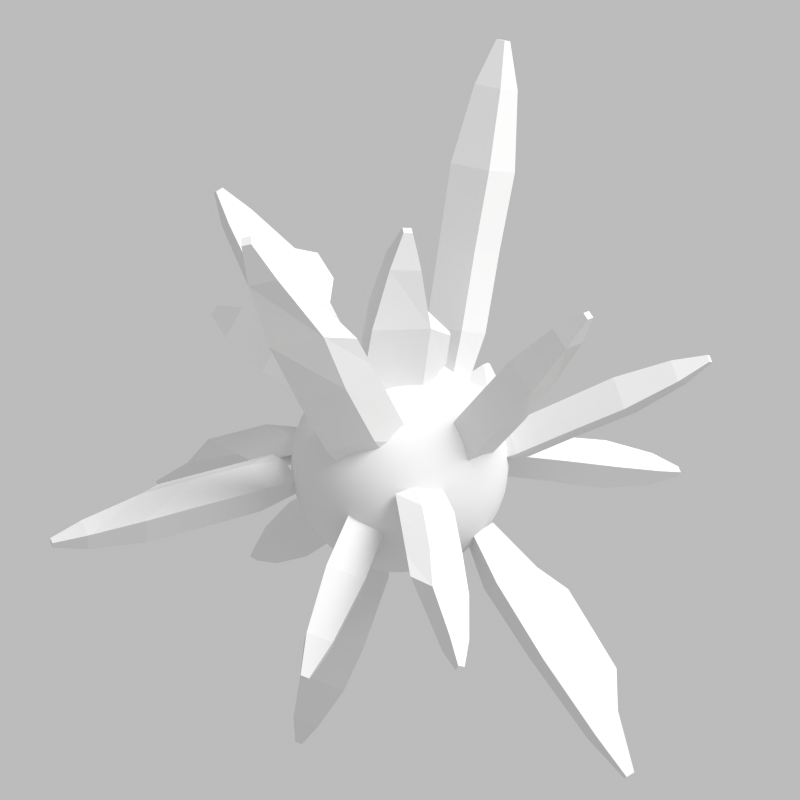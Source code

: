 # Source: iso_bonus.blend  (saved by Blender 2.72.0; exported with 4.5.12 LTS)
import bpy
from mathutils import Matrix  # noqa: F401  (used for matrix-valued properties, if any)

bpy.ops.wm.read_factory_settings(use_empty=True)
scene = bpy.context.scene
scene.name = 'Scene'

# ---- collections
col_collection_1 = bpy.data.collections.new('Collection 1'); scene.collection.children.link(col_collection_1)

# ---- materials (node trees are filled in below, after node groups)
mat_build_material = bpy.data.materials.new('Build_material')
mat_pamp_seed = bpy.data.materials.new('pamp_seed')
mat_material_ground = bpy.data.materials.new('Material_ground')
mat_material_ground.alpha_threshold = 0.0
mat_material_ground.diffuse_color = (0.5277, 0.365, 0.1598, 1.0)
mat_material_ground.roughness = 0.5
mat_material_ground.line_color = (0.0, 0.0, 0.0, 1.0)

# ---- material node trees

# ---- world
world_world = bpy.data.worlds.new('World'); scene.world = world_world
world_world.use_nodes = True; world_world.node_tree.nodes.clear()
_N = world_world.node_tree.nodes; _L = world_world.node_tree.links
n0 = _N.new('ShaderNodeOutputWorld'); n0.name = 'World Output'; n0.location = (300, 300)
n1 = _N.new('ShaderNodeBackground'); n1.name = 'Background'; n1.location = (10, 300)
n1.inputs[0].default_value = (1.0, 1.0, 1.0, 1.0)
n1.inputs[1].default_value = 0.5
_L.new(n1.outputs[0], n0.inputs[0])
n0.is_active_output = True
world_world.color = (0.05088, 0.05088, 0.05088)
world_world.use_sun_shadow = False
world_world.sun_shadow_jitter_overblur = 0.0
world_world.cycles.sampling_method = 'MANUAL'
world_world.cycles.sample_map_resolution = 256

# ---- cameras
cam_camera_013 = bpy.data.cameras.new('Camera.013')
cam_camera_013.type = 'ORTHO'
cam_camera_013.clip_end = 100.0
cam_camera_013.lens = 35.0
cam_camera_013.sensor_width = 32.0
cam_camera_013.sensor_height = 18.0
cam_camera_013.ortho_scale = 1.41
cam_camera_013.dof.focus_distance = 0.0
cam_camera_012 = bpy.data.cameras.new('Camera.012')
cam_camera_012.type = 'ORTHO'
cam_camera_012.clip_end = 100.0
cam_camera_012.lens = 35.0
cam_camera_012.sensor_width = 32.0
cam_camera_012.sensor_height = 18.0
cam_camera_012.ortho_scale = 1.41
cam_camera_012.dof.focus_distance = 0.0
cam_camera_011 = bpy.data.cameras.new('Camera.011')
cam_camera_011.type = 'ORTHO'
cam_camera_011.clip_end = 100.0
cam_camera_011.lens = 35.0
cam_camera_011.sensor_width = 32.0
cam_camera_011.sensor_height = 18.0
cam_camera_011.ortho_scale = 1.41
cam_camera_011.dof.focus_distance = 0.0
cam_camera_010 = bpy.data.cameras.new('Camera.010')
cam_camera_010.type = 'ORTHO'
cam_camera_010.clip_end = 100.0
cam_camera_010.lens = 35.0
cam_camera_010.sensor_width = 32.0
cam_camera_010.sensor_height = 18.0
cam_camera_010.ortho_scale = 1.41
cam_camera_010.dof.focus_distance = 0.0
cam_camera_009 = bpy.data.cameras.new('Camera.009')
cam_camera_009.type = 'ORTHO'
cam_camera_009.clip_end = 100.0
cam_camera_009.lens = 35.0
cam_camera_009.sensor_width = 32.0
cam_camera_009.sensor_height = 18.0
cam_camera_009.ortho_scale = 1.41
cam_camera_009.dof.focus_distance = 0.0
cam_camera_008 = bpy.data.cameras.new('Camera.008')
cam_camera_008.type = 'ORTHO'
cam_camera_008.clip_end = 100.0
cam_camera_008.lens = 35.0
cam_camera_008.sensor_width = 32.0
cam_camera_008.sensor_height = 18.0
cam_camera_008.ortho_scale = 1.41
cam_camera_008.dof.focus_distance = 0.0
cam_camera_007 = bpy.data.cameras.new('Camera.007')
cam_camera_007.type = 'ORTHO'
cam_camera_007.clip_end = 100.0
cam_camera_007.lens = 35.0
cam_camera_007.sensor_width = 32.0
cam_camera_007.sensor_height = 18.0
cam_camera_007.ortho_scale = 1.41
cam_camera_007.dof.focus_distance = 0.0
cam_camera_006 = bpy.data.cameras.new('Camera.006')
cam_camera_006.type = 'ORTHO'
cam_camera_006.clip_end = 100.0
cam_camera_006.lens = 35.0
cam_camera_006.sensor_width = 32.0
cam_camera_006.sensor_height = 18.0
cam_camera_006.ortho_scale = 1.41
cam_camera_006.dof.focus_distance = 0.0
cam_camera_005 = bpy.data.cameras.new('Camera.005')
cam_camera_005.type = 'ORTHO'
cam_camera_005.clip_end = 100.0
cam_camera_005.lens = 35.0
cam_camera_005.sensor_width = 32.0
cam_camera_005.sensor_height = 18.0
cam_camera_005.ortho_scale = 1.41
cam_camera_005.dof.focus_distance = 0.0
cam_camera_004 = bpy.data.cameras.new('Camera.004')
cam_camera_004.type = 'ORTHO'
cam_camera_004.clip_end = 100.0
cam_camera_004.lens = 35.0
cam_camera_004.sensor_width = 32.0
cam_camera_004.sensor_height = 18.0
cam_camera_004.ortho_scale = 1.41
cam_camera_004.dof.focus_distance = 0.0
cam_camera_003 = bpy.data.cameras.new('Camera.003')
cam_camera_003.type = 'ORTHO'
cam_camera_003.clip_end = 100.0
cam_camera_003.lens = 35.0
cam_camera_003.sensor_width = 32.0
cam_camera_003.sensor_height = 18.0
cam_camera_003.ortho_scale = 1.41
cam_camera_003.dof.focus_distance = 0.0
cam_camera = bpy.data.cameras.new('Camera')
cam_camera.type = 'ORTHO'
cam_camera.clip_end = 100.0
cam_camera.lens = 35.0
cam_camera.sensor_width = 32.0
cam_camera.sensor_height = 18.0
cam_camera.ortho_scale = 1.41
cam_camera.dof.focus_distance = 0.0

# ---- lights
light_lamp = bpy.data.lights.new('Lamp', 'SUN')
light_lamp.transmission_factor = 0.0
light_lamp.cutoff_distance = 30.0
light_lamp.angle = 0.49
light_lamp.energy = 3.0
light_lamp.shadow_buffer_clip_start = 1.001
light_lamp.shadow_soft_size = 0.25
light_lamp.shadow_cascade_max_distance = 1000.0
light_lamp.cycles.use_multiple_importance_sampling = False

# ---- meshes
me_cylinder_005 = bpy.data.meshes.new('Cylinder.005')
me_cylinder_005.from_pydata([(0.002407, 0.001666, -0.2449), (0.001071, 0.09151, -0.2462), (0.003087, 0.09239, 0.06819), (0.07824, 0.06993, -0.2543), (0.07063, 0.06212, 0.09651), (0.09102, -0.02298, -0.244), (0.09054, -0.02053, 0.06109), (0.04011, -0.08614, -0.2479), (0.04665, -0.09499, 0.1059), (-0.04243, -0.08439, -0.2494), (-0.04412, -0.09962, 0.1244), (-0.09839, -0.0236, -0.2554), (-0.1117, -0.01906, 0.09932), (-0.07421, 0.0587, -0.2479), (-0.08228, 0.06817, 0.1), (0.0003623, 0.0112, 0.2127), (0.01296, 0.006168, 0.2154), (0.01747, -0.004125, 0.2315), (-0.0005898, -0.008255, 0.2281), (-0.01028, -0.01813, 0.2364), (-0.01319, 7.261e-05, 0.2248), (-0.0168, 0.0099, 0.2119)], [], [(0, 1, 3), (16, 4, 2, 15), (1, 2, 4, 3), (0, 3, 5), (17, 6, 4, 16), (3, 4, 6, 5), (0, 5, 7), (18, 8, 6, 17), (5, 6, 8, 7), (0, 7, 9), (19, 10, 8, 18), (7, 8, 10, 9), (0, 9, 11), (20, 12, 10, 19), (9, 10, 12, 11), (0, 11, 13), (21, 14, 12, 20), (11, 12, 14, 13), (0, 13, 1), (15, 2, 14, 21), (13, 14, 2, 1), (20, 19, 18, 17, 16, 15, 21)])
me_cylinder_005.polygons.foreach_set('use_smooth', [True] * 22)
me_cylinder_005.materials.append(mat_build_material)
me_cylinder_005.use_remesh_preserve_volume = False
me_cylinder_005.use_remesh_preserve_attributes = False
me_cylinder_005.use_mirror_vertex_groups = False
me_cylinder_005.update()
me_cylinder_004 = bpy.data.meshes.new('Cylinder.004')
me_cylinder_004.from_pydata([(0.0, 0.0, -0.1256), (0.0, 0.1, -0.1256), (0.0, 0.1, 0.07024), (0.07818, 0.06235, -0.1256), (0.07818, 0.06235, 0.1007), (0.09749, -0.02225, -0.1256), (0.09749, -0.02225, 0.06581), (0.04339, -0.0901, -0.1256), (0.04339, -0.0901, 0.1007), (-0.04339, -0.0901, -0.1256), (-0.04339, -0.0901, 0.1233), (-0.09749, -0.02225, -0.1256), (-0.1263, -0.02225, 0.1007), (-0.07818, 0.06235, -0.1256), (-0.07818, 0.06235, 0.1007), (0.0, 0.01707, 0.2193), (0.01501, 0.01197, 0.2214), (0.01205, -0.002749, 0.2272), (0.005586, -0.0116, 0.2308), (-0.006361, -0.01321, 0.2314), (-0.01905, -0.003357, 0.2275), (-0.01501, 0.01197, 0.2214)], [], [(0, 1, 3), (16, 4, 2, 15), (1, 2, 4, 3), (0, 3, 5), (17, 6, 4, 16), (3, 4, 6, 5), (0, 5, 7), (18, 8, 6, 17), (5, 6, 8, 7), (0, 7, 9), (19, 10, 8, 18), (7, 8, 10, 9), (0, 9, 11), (20, 12, 10, 19), (9, 10, 12, 11), (0, 11, 13), (21, 14, 12, 20), (11, 12, 14, 13), (0, 13, 1), (15, 2, 14, 21), (13, 14, 2, 1), (20, 19, 18, 17, 16, 15, 21)])
me_cylinder_004.polygons.foreach_set('use_smooth', [True] * 22)
me_cylinder_004.materials.append(mat_build_material)
me_cylinder_004.use_remesh_preserve_volume = False
me_cylinder_004.use_remesh_preserve_attributes = False
me_cylinder_004.use_mirror_vertex_groups = False
me_cylinder_004.update()
me_cylinder_003 = bpy.data.meshes.new('Cylinder.003')
me_cylinder_003.from_pydata([(0.0, 0.001567, -0.25), (0.0, 0.001567, 0.25), (0.0, 0.06075, -0.25), (0.0, 0.06991, 0.1004), (0.0459, 0.03865, -0.25), (0.05343, 0.04418, 0.1342), (0.05724, -0.01102, -0.25), (0.06663, -0.01364, 0.07105), (0.02547, -0.05085, -0.25), (0.02965, -0.06001, 0.1061), (-0.02547, -0.05085, -0.25), (-0.02965, -0.06001, 0.09247), (-0.05724, -0.01102, -0.25), (-0.06663, -0.01364, 0.07271), (-0.0459, 0.03865, -0.25), (-0.05343, 0.04418, 0.1342), (-0.002631, 0.05235, -0.06632), (0.04327, 0.03024, -0.04884), (0.05461, -0.01942, -0.08145), (0.02284, -0.05926, -0.06334), (-0.0281, -0.05926, -0.07039), (-0.05987, -0.01942, -0.08059), (-0.04853, 0.03024, -0.04884)], [], [(0, 2, 4), (1, 5, 3), (16, 3, 5, 17), (0, 4, 6), (1, 7, 5), (17, 5, 7, 18), (0, 6, 8), (1, 9, 7), (18, 7, 9, 19), (0, 8, 10), (1, 11, 9), (19, 9, 11, 20), (0, 10, 12), (1, 13, 11), (20, 11, 13, 21), (0, 12, 14), (1, 15, 13), (21, 13, 15, 22), (0, 14, 2), (1, 3, 15), (22, 15, 3, 16), (2, 16, 17, 4), (4, 17, 18, 6), (6, 18, 19, 8), (8, 19, 20, 10), (10, 20, 21, 12), (12, 21, 22, 14), (14, 22, 16, 2)])
me_cylinder_003.polygons.foreach_set('use_smooth', [True] * 28)
me_cylinder_003.materials.append(mat_build_material)
me_cylinder_003.use_remesh_preserve_volume = False
me_cylinder_003.use_remesh_preserve_attributes = False
me_cylinder_003.use_mirror_vertex_groups = False
me_cylinder_003.update()
me_cylinder_002 = bpy.data.meshes.new('Cylinder.002')
me_cylinder_002.from_pydata([(0.0, 0.0, -0.25), (0.0, 0.1, -0.25), (0.0, 0.1, 0.07024), (0.07818, 0.06235, -0.25), (0.07818, 0.06235, 0.1007), (0.09749, -0.02225, -0.25), (0.09749, -0.02225, 0.06581), (0.04339, -0.0901, -0.25), (0.04339, -0.0901, 0.1007), (-0.04339, -0.0901, -0.25), (-0.04339, -0.0901, 0.1233), (-0.09749, -0.02225, -0.25), (-0.1069, -0.02007, 0.1007), (-0.07818, 0.06235, -0.25), (-0.07818, 0.06235, 0.1007), (0.0, 0.01707, 0.2193), (0.01501, 0.01197, 0.2214), (0.01205, -0.002749, 0.2272), (0.005586, -0.0116, 0.2308), (-0.006361, -0.01321, 0.2314), (-0.01905, -0.003357, 0.2275), (-0.01501, 0.01197, 0.2214)], [], [(0, 1, 3), (16, 4, 2, 15), (1, 2, 4, 3), (0, 3, 5), (17, 6, 4, 16), (3, 4, 6, 5), (0, 5, 7), (18, 8, 6, 17), (5, 6, 8, 7), (0, 7, 9), (19, 10, 8, 18), (7, 8, 10, 9), (0, 9, 11), (20, 12, 10, 19), (9, 10, 12, 11), (0, 11, 13), (21, 14, 12, 20), (11, 12, 14, 13), (0, 13, 1), (15, 2, 14, 21), (13, 14, 2, 1), (20, 19, 18, 17, 16, 15, 21)])
me_cylinder_002.polygons.foreach_set('use_smooth', [True] * 22)
me_cylinder_002.materials.append(mat_build_material)
me_cylinder_002.use_remesh_preserve_volume = False
me_cylinder_002.use_remesh_preserve_attributes = False
me_cylinder_002.use_mirror_vertex_groups = False
me_cylinder_002.update()
me_cylinder_001 = bpy.data.meshes.new('Cylinder.001')
me_cylinder_001.from_pydata([(0.002407, 0.001666, -0.2449), (0.0004623, -0.005945, 0.2425), (0.003453, 0.09249, -0.2482), (-0.003085, 0.1081, 0.09499), (0.07775, 0.06827, -0.2563), (0.07083, 0.05768, 0.1093), (0.09887, -0.02239, -0.2585), (0.09254, -0.01978, 0.06235), (0.04302, -0.08805, -0.2424), (0.04203, -0.08496, 0.09163), (-0.0439, -0.09887, -0.2539), (-0.04007, -0.08771, 0.06255), (-0.1011, -0.0214, -0.2536), (-0.09205, -0.02389, 0.09297), (-0.0817, 0.06713, -0.254), (-0.07412, 0.05638, 0.05767), (0.0003036, 0.1029, -0.03997), (0.09423, 0.06996, -0.01001), (0.1019, -0.02319, -0.04088), (0.04735, -0.1092, -0.01047), (-0.04455, -0.09516, -0.03922), (-0.1179, -0.0254, -0.01515), (-0.09141, 0.07278, 0.02144), (0.08285, 0.06351, -0.1195), (0.1048, -0.02693, -0.1154), (0.04319, -0.09391, -0.1131), (-0.0399, -0.08604, -0.1124), (-0.1043, -0.02456, -0.1132), (-0.082, 0.0635, -0.1121), (0.003656, 0.09264, -0.1167), (0.008278, -0.02066, 0.2244), (0.01489, -0.007633, 0.2157), (-0.004989, -0.01478, 0.205), (0.0237, 0.01928, 0.2219), (-0.0329, 0.02385, 0.1619), (-0.02867, -0.003206, 0.1954), (0.001665, 0.01766, 0.2124)], [], [(0, 2, 4), (1, 33, 36), (16, 3, 5, 17), (0, 4, 6), (1, 31, 33), (17, 5, 7, 18), (0, 6, 8), (1, 30, 31), (18, 7, 9, 19), (0, 8, 10), (1, 32, 30), (19, 9, 11, 20), (0, 10, 12), (35, 13, 11, 32), (20, 11, 13, 21), (0, 12, 14), (1, 34, 35), (21, 13, 15, 22), (0, 14, 2), (1, 36, 34), (22, 15, 3, 16), (29, 16, 17, 23), (23, 17, 18, 24), (24, 18, 19, 25), (25, 19, 20, 26), (26, 20, 21, 27), (27, 21, 22, 28), (28, 22, 16, 29), (2, 29, 23, 4), (4, 23, 24, 6), (6, 24, 25, 8), (8, 25, 26, 10), (10, 26, 27, 12), (12, 27, 28, 14), (14, 28, 29, 2), (34, 15, 13, 35), (36, 3, 15, 34), (33, 5, 3, 36), (31, 7, 5, 33), (30, 9, 7, 31), (32, 11, 9, 30), (1, 35, 32)])
me_cylinder_001.polygons.foreach_set('use_smooth', [True] * 42)
me_cylinder_001.materials.append(mat_build_material)
me_cylinder_001.use_remesh_preserve_volume = False
me_cylinder_001.use_remesh_preserve_attributes = False
me_cylinder_001.use_mirror_vertex_groups = False
me_cylinder_001.update()
me_cylinder_000 = bpy.data.meshes.new('Cylinder.000')
me_cylinder_000.from_pydata([(0.0, 0.001567, -0.25), (0.0, 0.001567, 0.25), (0.0, 0.06075, -0.25), (0.0, 0.06991, 0.1004), (0.0459, 0.03865, -0.25), (0.05343, 0.04418, 0.1342), (0.05724, -0.01102, -0.25), (0.06663, -0.01364, 0.07105), (0.02547, -0.05085, -0.25), (0.02965, -0.06001, 0.1061), (-0.02547, -0.05085, -0.25), (-0.02965, -0.06001, 0.09247), (-0.05724, -0.01102, -0.25), (-0.06663, -0.01364, 0.07271), (-0.0459, 0.03865, -0.25), (-0.05343, 0.04418, 0.1342), (-0.002631, 0.05235, -0.06632), (0.04327, 0.03024, -0.04884), (0.05461, -0.01942, -0.08145), (0.02284, -0.05926, -0.06334), (-0.0281, -0.05926, -0.07039), (-0.05987, -0.01942, -0.08059), (-0.04853, 0.03024, -0.04884)], [], [(0, 2, 4), (1, 5, 3), (16, 3, 5, 17), (0, 4, 6), (1, 7, 5), (17, 5, 7, 18), (0, 6, 8), (1, 9, 7), (18, 7, 9, 19), (0, 8, 10), (1, 11, 9), (19, 9, 11, 20), (0, 10, 12), (1, 13, 11), (20, 11, 13, 21), (0, 12, 14), (1, 15, 13), (21, 13, 15, 22), (0, 14, 2), (1, 3, 15), (22, 15, 3, 16), (2, 16, 17, 4), (4, 17, 18, 6), (6, 18, 19, 8), (8, 19, 20, 10), (10, 20, 21, 12), (12, 21, 22, 14), (14, 22, 16, 2)])
me_cylinder_000.polygons.foreach_set('use_smooth', [True] * 28)
me_cylinder_000.materials.append(mat_build_material)
me_cylinder_000.use_remesh_preserve_volume = False
me_cylinder_000.use_remesh_preserve_attributes = False
me_cylinder_000.use_mirror_vertex_groups = False
me_cylinder_000.update()
me_sphere = bpy.data.meshes.new('Sphere')
me_sphere.from_pydata([(-0.009755, 0.0, 0.04904), (-0.01913, 0.0, 0.04619), (-0.02778, 0.0, 0.04157), (-0.03536, 0.0, 0.03536), (-0.04157, 0.0, 0.02778), (-0.04619, 0.0, 0.01913), (-0.04904, 0.0, 0.009755), (-0.05, 0.0, 3.775e-09), (-0.04904, 0.0, -0.009755), (-0.04619, 0.0, -0.01913), (-0.04157, 0.0, -0.02778), (-0.03536, 0.0, -0.03536), (-0.02778, 0.0, -0.04157), (-0.01913, 0.0, -0.04619), (-0.009755, 0.0, -0.04904), (-0.009567, 0.001903, 0.04904), (-0.01877, 0.003733, 0.04619), (-0.02724, 0.005419, 0.04157), (-0.03468, 0.006897, 0.03536), (-0.04077, 0.008111, 0.02778), (-0.04531, 0.009012, 0.01913), (-0.0481, 0.009567, 0.009755), (-0.04904, 0.009755, 3.775e-09), (-0.0481, 0.009567, -0.009755), (-0.04531, 0.009012, -0.01913), (-0.04077, 0.008111, -0.02778), (-0.03468, 0.006897, -0.03536), (-0.02724, 0.005419, -0.04157), (-0.01877, 0.003733, -0.04619), (-0.009567, 0.001903, -0.04904), (-0.009012, 0.003733, 0.04904), (-0.01768, 0.007322, 0.04619), (-0.02566, 0.01063, 0.04157), (-0.03266, 0.01353, 0.03536), (-0.03841, 0.01591, 0.02778), (-0.04268, 0.01768, 0.01913), (-0.04531, 0.01877, 0.009755), (-0.04619, 0.01913, 3.775e-09), (-0.04531, 0.01877, -0.009755), (-0.04268, 0.01768, -0.01913), (-0.03841, 0.01591, -0.02778), (-0.03266, 0.01353, -0.03536), (-0.02566, 0.01063, -0.04157), (-0.01768, 0.007322, -0.04619), (-0.009012, 0.003733, -0.04904), (-0.008111, 0.005419, 0.04904), (-0.01591, 0.01063, 0.04619), (-0.0231, 0.01543, 0.04157), (-0.0294, 0.01964, 0.03536), (-0.03457, 0.0231, 0.02778), (-0.03841, 0.02566, 0.01913), (-0.04077, 0.02724, 0.009755), (-0.04157, 0.02778, 3.775e-09), (-0.04077, 0.02724, -0.009755), (-0.03841, 0.02566, -0.01913), (-0.03457, 0.0231, -0.02778), (-0.0294, 0.01964, -0.03536), (-0.0231, 0.01543, -0.04157), (-0.01591, 0.01063, -0.04619), (-0.008111, 0.005419, -0.04904), (-0.006897, 0.006897, 0.04904), (-0.01353, 0.01353, 0.04619), (-0.01964, 0.01964, 0.04157), (-0.025, 0.025, 0.03536), (-0.0294, 0.0294, 0.02778), (-0.03266, 0.03266, 0.01913), (-0.03468, 0.03468, 0.009755), (-0.03536, 0.03536, 3.775e-09), (-0.03468, 0.03468, -0.009755), (-0.03266, 0.03266, -0.01913), (-0.0294, 0.0294, -0.02778), (-0.025, 0.025, -0.03536), (-0.01964, 0.01964, -0.04157), (-0.01353, 0.01353, -0.04619), (-0.006897, 0.006897, -0.04904), (-0.005419, 0.008111, 0.04904), (-0.01063, 0.01591, 0.04619), (-0.01543, 0.0231, 0.04157), (-0.01964, 0.0294, 0.03536), (-0.0231, 0.03457, 0.02778), (-0.02566, 0.03841, 0.01913), (-0.02724, 0.04077, 0.009755), (-0.02778, 0.04157, 3.775e-09), (-0.02724, 0.04077, -0.009755), (-0.02566, 0.03841, -0.01913), (-0.0231, 0.03457, -0.02778), (-0.01964, 0.0294, -0.03536), (-0.01543, 0.0231, -0.04157), (-0.01063, 0.01591, -0.04619), (-0.005419, 0.008111, -0.04904), (-0.003733, 0.009012, 0.04904), (-0.007322, 0.01768, 0.04619), (-0.01063, 0.02566, 0.04157), (-0.01353, 0.03266, 0.03536), (-0.01591, 0.03841, 0.02778), (-0.01768, 0.04268, 0.01913), (-0.01877, 0.04531, 0.009755), (-0.01913, 0.04619, 3.775e-09), (-0.01877, 0.04531, -0.009755), (-0.01768, 0.04268, -0.01913), (-0.01591, 0.03841, -0.02778), (-0.01353, 0.03266, -0.03536), (-0.01063, 0.02566, -0.04157), (-0.007322, 0.01768, -0.04619), (-0.003733, 0.009012, -0.04904), (-0.001903, 0.009567, 0.04904), (-0.003733, 0.01877, 0.04619), (-0.005419, 0.02724, 0.04157), (-0.006897, 0.03468, 0.03536), (-0.008111, 0.04077, 0.02778), (-0.009012, 0.04531, 0.01913), (-0.009567, 0.0481, 0.009755), (-0.009754, 0.04904, 3.775e-09), (-0.009567, 0.0481, -0.009755), (-0.009012, 0.04531, -0.01913), (-0.008111, 0.04077, -0.02778), (-0.006897, 0.03468, -0.03536), (-0.005419, 0.02724, -0.04157), (-0.003733, 0.01877, -0.04619), (-0.001903, 0.009567, -0.04904), (1.626e-08, 0.009755, 0.04904), (1.545e-08, 0.01913, 0.04619), (1.661e-08, 0.02778, 0.04157), (1.847e-08, 0.03536, 0.03536), (2.08e-08, 0.04157, 0.02778), (2.266e-08, 0.04619, 0.01913), (1.335e-08, 0.04904, 0.009755), (2.266e-08, 0.05, 3.775e-09), (1.894e-08, 0.04904, -0.009755), (1.708e-08, 0.04619, -0.01913), (2.08e-08, 0.04157, -0.02778), (1.847e-08, 0.03536, -0.03536), (1.661e-08, 0.02778, -0.04157), (1.498e-08, 0.01913, -0.04619), (1.673e-08, 0.009755, -0.04904), (0.001903, 0.009567, 0.04904), (0.003733, 0.01877, 0.04619), (0.005419, 0.02724, 0.04157), (0.006898, 0.03468, 0.03536), (0.008111, 0.04077, 0.02778), (0.009012, 0.04531, 0.01913), (0.009567, 0.0481, 0.009755), (0.009755, 0.04904, 3.775e-09), (0.009567, 0.0481, -0.009755), (0.009012, 0.04531, -0.01913), (0.008111, 0.04077, -0.02778), (0.006898, 0.03468, -0.03536), (0.005419, 0.02724, -0.04157), (0.003733, 0.01877, -0.04619), (0.001903, 0.009567, -0.04904), (0.003733, 0.009012, 0.04904), (0.007322, 0.01768, 0.04619), (0.01063, 0.02566, 0.04157), (0.01353, 0.03266, 0.03536), (0.01591, 0.03841, 0.02778), (0.01768, 0.04268, 0.01913), (0.01877, 0.04531, 0.009755), (0.01913, 0.04619, 3.775e-09), (0.01877, 0.04531, -0.009755), (0.01768, 0.04268, -0.01913), (0.01591, 0.03841, -0.02778), (0.01353, 0.03266, -0.03536), (0.01063, 0.02566, -0.04157), (0.007322, 0.01768, -0.04619), (0.003733, 0.009012, -0.04904), (0.005419, 0.008111, 0.04904), (0.01063, 0.01591, 0.04619), (0.01543, 0.0231, 0.04157), (0.01964, 0.0294, 0.03536), (0.0231, 0.03457, 0.02778), (0.02566, 0.03841, 0.01913), (0.02724, 0.04077, 0.009755), (0.02778, 0.04157, 3.775e-09), (0.02724, 0.04077, -0.009755), (0.02566, 0.03841, -0.01913), (0.0231, 0.03457, -0.02778), (0.01964, 0.0294, -0.03536), (0.01543, 0.0231, -0.04157), (0.01063, 0.01591, -0.04619), (0.005419, 0.008111, -0.04904), (0.006898, 0.006897, 0.04904), (0.01353, 0.01353, 0.04619), (0.01964, 0.01964, 0.04157), (0.025, 0.025, 0.03536), (0.0294, 0.0294, 0.02778), (0.03266, 0.03266, 0.01913), (0.03468, 0.03468, 0.009755), (0.03536, 0.03536, 3.775e-09), (0.03468, 0.03468, -0.009755), (0.03266, 0.03266, -0.01913), (0.0294, 0.0294, -0.02778), (0.025, 0.025, -0.03536), (0.01964, 0.01964, -0.04157), (0.01353, 0.01353, -0.04619), (0.006898, 0.006897, -0.04904), (0.008111, 0.005419, 0.04904), (0.01591, 0.01063, 0.04619), (0.0231, 0.01543, 0.04157), (0.0294, 0.01964, 0.03536), (0.03457, 0.0231, 0.02778), (0.03841, 0.02566, 0.01913), (0.04077, 0.02724, 0.009755), (0.04157, 0.02778, 3.775e-09), (0.04077, 0.02724, -0.009755), (0.03841, 0.02566, -0.01913), (0.03457, 0.0231, -0.02778), (0.0294, 0.01964, -0.03536), (0.0231, 0.01543, -0.04157), (0.01591, 0.01063, -0.04619), (0.008111, 0.005419, -0.04904), (0.009012, 0.003733, 0.04904), (0.01768, 0.007322, 0.04619), (0.02566, 0.01063, 0.04157), (0.03266, 0.01353, 0.03536), (0.03841, 0.01591, 0.02778), (0.04268, 0.01768, 0.01913), (0.04531, 0.01877, 0.009755), (0.04619, 0.01913, 3.775e-09), (0.04531, 0.01877, -0.009755), (0.04268, 0.01768, -0.01913), (0.03841, 0.01591, -0.02778), (0.03266, 0.01353, -0.03536), (0.02566, 0.01063, -0.04157), (0.01768, 0.007322, -0.04619), (0.009012, 0.003733, -0.04904), (0.009567, 0.001903, 0.04904), (0.01877, 0.003733, 0.04619), (0.02724, 0.005419, 0.04157), (0.03468, 0.006897, 0.03536), (0.04077, 0.008111, 0.02778), (0.04531, 0.009012, 0.01913), (0.0481, 0.009567, 0.009755), (0.04904, 0.009755, 3.775e-09), (0.0481, 0.009567, -0.009755), (0.04531, 0.009012, -0.01913), (0.04077, 0.008111, -0.02778), (0.03468, 0.006897, -0.03536), (0.02724, 0.005419, -0.04157), (0.01877, 0.003733, -0.04619), (0.009567, 0.001903, -0.04904), (0.009755, -4.305e-10, 0.04904), (0.01913, -3.14e-10, 0.04619), (0.02778, -1.478e-09, 0.04157), (0.03536, -4.738e-09, 0.03536), (0.04157, -9.86e-09, 0.02778), (0.04619, -7.997e-09, 0.01913), (0.04904, 7.835e-09, 0.009755), (0.05, -7.066e-09, 3.775e-09), (0.04904, 3.845e-10, -0.009755), (0.04619, -2.41e-09, -0.01913), (0.04157, -9.86e-09, -0.02778), (0.03536, -4.738e-09, -0.03536), (0.02778, -1.478e-09, -0.04157), (0.01913, 2.713e-09, -0.04619), (0.009755, -1.362e-09, -0.04904), (0.009567, -0.001903, 0.04904), (0.01877, -0.003733, 0.04619), (0.02724, -0.005419, 0.04157), (0.03468, -0.006897, 0.03536), (0.04077, -0.008111, 0.02778), (0.04531, -0.009012, 0.01913), (0.0481, -0.009567, 0.009755), (0.04904, -0.009755, 3.775e-09), (0.0481, -0.009567, -0.009755), (0.04531, -0.009012, -0.01913), (0.04077, -0.008111, -0.02778), (0.03468, -0.006897, -0.03536), (0.02724, -0.005419, -0.04157), (0.01877, -0.003733, -0.04619), (0.009567, -0.001903, -0.04904), (0.009012, -0.003733, 0.04904), (0.01768, -0.007322, 0.04619), (0.02566, -0.01063, 0.04157), (0.03266, -0.01353, 0.03536), (0.03841, -0.01591, 0.02778), (0.04268, -0.01768, 0.01913), (0.04531, -0.01877, 0.009755), (0.04619, -0.01913, 3.775e-09), (0.04531, -0.01877, -0.009755), (0.04268, -0.01768, -0.01913), (0.03841, -0.01591, -0.02778), (0.03266, -0.01353, -0.03536), (0.02566, -0.01063, -0.04157), (0.01768, -0.007322, -0.04619), (0.009012, -0.003733, -0.04904), (0.008111, -0.005419, 0.04904), (0.01591, -0.01063, 0.04619), (0.0231, -0.01543, 0.04157), (0.0294, -0.01964, 0.03536), (0.03457, -0.0231, 0.02778), (0.03841, -0.02566, 0.01913), (0.04077, -0.02724, 0.009755), (0.04157, -0.02778, 3.775e-09), (0.04077, -0.02724, -0.009755), (0.03841, -0.02566, -0.01913), (0.03457, -0.0231, -0.02778), (0.0294, -0.01964, -0.03536), (0.0231, -0.01543, -0.04157), (0.01591, -0.01063, -0.04619), (0.008111, -0.005419, -0.04904), (0.006898, -0.006897, 0.04904), (0.01353, -0.01353, 0.04619), (0.01964, -0.01964, 0.04157), (0.025, -0.025, 0.03536), (0.0294, -0.0294, 0.02778), (0.03266, -0.03266, 0.01913), (0.03468, -0.03468, 0.009755), (0.03536, -0.03536, 3.775e-09), (0.03468, -0.03468, -0.009755), (0.03266, -0.03266, -0.01913), (0.0294, -0.0294, -0.02778), (0.025, -0.025, -0.03536), (0.01964, -0.01964, -0.04157), (0.01353, -0.01353, -0.04619), (0.006897, -0.006897, -0.04904), (0.005419, -0.008111, 0.04904), (0.01063, -0.01591, 0.04619), (0.01543, -0.0231, 0.04157), (0.01964, -0.0294, 0.03536), (0.0231, -0.03457, 0.02778), (0.02566, -0.03841, 0.01913), (0.02724, -0.04077, 0.009755), (0.02778, -0.04157, 3.775e-09), (0.02724, -0.04077, -0.009755), (0.02566, -0.03841, -0.01913), (0.0231, -0.03457, -0.02778), (0.01964, -0.0294, -0.03536), (0.01543, -0.0231, -0.04157), (0.01063, -0.01591, -0.04619), (0.005419, -0.008111, -0.04904), (1.629e-08, 0.0, -0.05), (0.003733, -0.009012, 0.04904), (0.007322, -0.01768, 0.04619), (0.01063, -0.02566, 0.04157), (0.01353, -0.03266, 0.03536), (0.01591, -0.03841, 0.02778), (0.01768, -0.04268, 0.01913), (0.01877, -0.04531, 0.009755), (0.01913, -0.04619, 3.775e-09), (0.01877, -0.04531, -0.009755), (0.01768, -0.04268, -0.01913), (0.01591, -0.03841, -0.02778), (0.01353, -0.03266, -0.03536), (0.01063, -0.02566, -0.04157), (0.007322, -0.01768, -0.04619), (0.003733, -0.009012, -0.04904), (0.001903, -0.009567, 0.04904), (0.003733, -0.01877, 0.04619), (0.005419, -0.02724, 0.04157), (0.006897, -0.03468, 0.03536), (0.008111, -0.04077, 0.02778), (0.009012, -0.04531, 0.01913), (0.009567, -0.0481, 0.009755), (0.009755, -0.04904, 3.775e-09), (0.009567, -0.0481, -0.009755), (0.009012, -0.04531, -0.01913), (0.008111, -0.04077, -0.02778), (0.006897, -0.03468, -0.03536), (0.005419, -0.02724, -0.04157), (0.003733, -0.01877, -0.04619), (0.001903, -0.009567, -0.04904), (1.533e-08, -0.009755, 0.04904), (1.475e-08, -0.01913, 0.04619), (1.289e-08, -0.02778, 0.04157), (1.056e-08, -0.03536, 0.03536), (3.13e-10, -0.04157, 0.02778), (4.038e-09, -0.04619, 0.01913), (2.36e-08, -0.04904, 0.009755), (4.038e-09, -0.05, 3.775e-09), (1.708e-08, -0.04904, -0.009755), (7.764e-09, -0.04619, -0.01913), (3.13e-10, -0.04157, -0.02778), (1.056e-08, -0.03536, -0.03536), (1.289e-08, -0.02778, -0.04157), (1.545e-08, -0.01913, -0.04619), (1.405e-08, -0.009755, -0.04904), (-0.001903, -0.009567, 0.04904), (-0.003733, -0.01877, 0.04619), (-0.005419, -0.02724, 0.04157), (-0.006897, -0.03468, 0.03536), (-0.008111, -0.04077, 0.02778), (-0.009012, -0.04531, 0.01913), (-0.009567, -0.0481, 0.009755), (-0.009755, -0.04904, 3.775e-09), (-0.009567, -0.0481, -0.009755), (-0.009012, -0.04531, -0.01913), (-0.008111, -0.04077, -0.02778), (-0.006897, -0.03468, -0.03536), (-0.005419, -0.02724, -0.04157), (-0.003733, -0.01877, -0.04619), (-0.001903, -0.009567, -0.04904), (-0.003733, -0.009012, 0.04904), (-0.007322, -0.01768, 0.04619), (-0.01063, -0.02566, 0.04157), (-0.01353, -0.03266, 0.03536), (-0.01591, -0.03841, 0.02778), (-0.01768, -0.04268, 0.01913), (-0.01877, -0.04531, 0.009755), (-0.01913, -0.04619, 3.775e-09), (-0.01877, -0.04531, -0.009755), (-0.01768, -0.04268, -0.01913), (-0.01591, -0.03841, -0.02778), (-0.01353, -0.03266, -0.03536), (-0.01063, -0.02566, -0.04157), (-0.007322, -0.01768, -0.04619), (-0.003733, -0.009012, -0.04904), (-0.005419, -0.008111, 0.04904), (-0.01063, -0.01591, 0.04619), (-0.01543, -0.0231, 0.04157), (-0.01964, -0.0294, 0.03536), (-0.0231, -0.03457, 0.02778), (-0.02566, -0.03841, 0.01913), (-0.02724, -0.04077, 0.009755), (-0.02778, -0.04157, 3.775e-09), (-0.02724, -0.04077, -0.009755), (-0.02566, -0.03841, -0.01913), (-0.0231, -0.03457, -0.02778), (-0.01964, -0.0294, -0.03536), (-0.01543, -0.0231, -0.04157), (-0.01063, -0.01591, -0.04619), (-0.005419, -0.008111, -0.04904), (-0.006897, -0.006897, 0.04904), (-0.01353, -0.01353, 0.04619), (-0.01964, -0.01964, 0.04157), (-0.025, -0.025, 0.03536), (-0.0294, -0.0294, 0.02778), (-0.03266, -0.03266, 0.01913), (-0.03468, -0.03468, 0.009755), (-0.03536, -0.03536, 3.775e-09), (-0.03468, -0.03468, -0.009755), (-0.03266, -0.03266, -0.01913), (-0.0294, -0.0294, -0.02778), (-0.025, -0.025, -0.03536), (-0.01964, -0.01964, -0.04157), (-0.01353, -0.01353, -0.04619), (-0.006897, -0.006897, -0.04904), (2.746e-09, -9.051e-09, 0.05), (-0.008111, -0.005419, 0.04904), (-0.01591, -0.01063, 0.04619), (-0.0231, -0.01543, 0.04157), (-0.0294, -0.01964, 0.03536), (-0.03457, -0.0231, 0.02778), (-0.03841, -0.02566, 0.01913), (-0.04077, -0.02724, 0.009755), (-0.04157, -0.02778, 3.775e-09), (-0.04077, -0.02724, -0.009755), (-0.03841, -0.02566, -0.01913), (-0.03457, -0.0231, -0.02778), (-0.0294, -0.01964, -0.03536), (-0.0231, -0.01543, -0.04157), (-0.01591, -0.01063, -0.04619), (-0.008111, -0.005419, -0.04904), (-0.009012, -0.003733, 0.04904), (-0.01768, -0.007322, 0.04619), (-0.02566, -0.01063, 0.04157), (-0.03266, -0.01353, 0.03536), (-0.03841, -0.01591, 0.02778), (-0.04268, -0.01768, 0.01913), (-0.04531, -0.01877, 0.009755), (-0.04619, -0.01913, 3.775e-09), (-0.04531, -0.01877, -0.009755), (-0.04268, -0.01768, -0.01913), (-0.03841, -0.01591, -0.02778), (-0.03266, -0.01353, -0.03536), (-0.02566, -0.01063, -0.04157), (-0.01768, -0.007322, -0.04619), (-0.009012, -0.003733, -0.04904), (-0.009567, -0.001903, 0.04904), (-0.01877, -0.003733, 0.04619), (-0.02724, -0.005419, 0.04157), (-0.03468, -0.006897, 0.03536), (-0.04077, -0.008111, 0.02778), (-0.04531, -0.009012, 0.01913), (-0.0481, -0.009567, 0.009755), (-0.04904, -0.009754, 3.775e-09), (-0.0481, -0.009567, -0.009755), (-0.04531, -0.009012, -0.01913), (-0.04077, -0.008111, -0.02778), (-0.03468, -0.006897, -0.03536), (-0.02724, -0.005419, -0.04157), (-0.01877, -0.003733, -0.04619), (-0.009567, -0.001903, -0.04904)], [], [(13, 12, 27, 28), (9, 8, 23, 24), (5, 4, 19, 20), (1, 0, 15, 16), (2, 1, 16, 17), (14, 13, 28, 29), (10, 9, 24, 25), (6, 5, 20, 21), (7, 6, 21, 22), (3, 2, 17, 18), (11, 10, 25, 26), (12, 11, 26, 27), (8, 7, 22, 23), (4, 3, 18, 19), (16, 15, 30, 31), (28, 27, 42, 43), (24, 23, 38, 39), (20, 19, 34, 35), (21, 20, 35, 36), (17, 16, 31, 32), (29, 28, 43, 44), (25, 24, 39, 40), (26, 25, 40, 41), (22, 21, 36, 37), (18, 17, 32, 33), (27, 26, 41, 42), (23, 22, 37, 38), (19, 18, 33, 34), (38, 37, 52, 53), (34, 33, 48, 49), (42, 41, 56, 57), (43, 42, 57, 58), (39, 38, 53, 54), (35, 34, 49, 50), (31, 30, 45, 46), (44, 43, 58, 59), (40, 39, 54, 55), (36, 35, 50, 51), (32, 31, 46, 47), (33, 32, 47, 48), (41, 40, 55, 56), (37, 36, 51, 52), (56, 55, 70, 71), (52, 51, 66, 67), (48, 47, 62, 63), (57, 56, 71, 72), (53, 52, 67, 68), (49, 48, 63, 64), (50, 49, 64, 65), (46, 45, 60, 61), (58, 57, 72, 73), (54, 53, 68, 69), (55, 54, 69, 70), (51, 50, 65, 66), (47, 46, 61, 62), (59, 58, 73, 74), (62, 61, 76, 77), (74, 73, 88, 89), (70, 69, 84, 85), (66, 65, 80, 81), (67, 66, 81, 82), (63, 62, 77, 78), (71, 70, 85, 86), (72, 71, 86, 87), (68, 67, 82, 83), (64, 63, 78, 79), (73, 72, 87, 88), (69, 68, 83, 84), (65, 64, 79, 80), (61, 60, 75, 76), (84, 83, 98, 99), (80, 79, 94, 95), (76, 75, 90, 91), (88, 87, 102, 103), (89, 88, 103, 104), (85, 84, 99, 100), (81, 80, 95, 96), (77, 76, 91, 92), (86, 85, 100, 101), (82, 81, 96, 97), (78, 77, 92, 93), (79, 78, 93, 94), (87, 86, 101, 102), (83, 82, 97, 98), (102, 101, 116, 117), (98, 97, 112, 113), (94, 93, 108, 109), (91, 90, 105, 106), (103, 102, 117, 118), (99, 98, 113, 114), (95, 94, 109, 110), (96, 95, 110, 111), (92, 91, 106, 107), (104, 103, 118, 119), (100, 99, 114, 115), (101, 100, 115, 116), (97, 96, 111, 112), (93, 92, 107, 108), (108, 107, 122, 123), (116, 115, 130, 131), (112, 111, 126, 127), (113, 112, 127, 128), (109, 108, 123, 124), (117, 116, 131, 132), (118, 117, 132, 133), (114, 113, 128, 129), (110, 109, 124, 125), (106, 105, 120, 121), (119, 118, 133, 134), (115, 114, 129, 130), (111, 110, 125, 126), (107, 106, 121, 122), (130, 129, 144, 145), (126, 125, 140, 141), (122, 121, 136, 137), (134, 133, 148, 149), (131, 130, 145, 146), (127, 126, 141, 142), (123, 122, 137, 138), (132, 131, 146, 147), (128, 127, 142, 143), (124, 123, 138, 139), (125, 124, 139, 140), (121, 120, 135, 136), (133, 132, 147, 148), (129, 128, 143, 144), (148, 147, 162, 163), (144, 143, 158, 159), (140, 139, 154, 155), (136, 135, 150, 151), (137, 136, 151, 152), (149, 148, 163, 164), (145, 144, 159, 160), (141, 140, 155, 156), (142, 141, 156, 157), (138, 137, 152, 153), (146, 145, 160, 161), (147, 146, 161, 162), (143, 142, 157, 158), (139, 138, 153, 154), (154, 153, 168, 169), (162, 161, 176, 177), (158, 157, 172, 173), (159, 158, 173, 174), (155, 154, 169, 170), (151, 150, 165, 166), (163, 162, 177, 178), (164, 163, 178, 179), (160, 159, 174, 175), (156, 155, 170, 171), (152, 151, 166, 167), (161, 160, 175, 176), (157, 156, 171, 172), (153, 152, 167, 168), (176, 175, 190, 191), (172, 171, 186, 187), (168, 167, 182, 183), (177, 176, 191, 192), (173, 172, 187, 188), (169, 168, 183, 184), (166, 165, 180, 181), (178, 177, 192, 193), (174, 173, 188, 189), (170, 169, 184, 185), (171, 170, 185, 186), (167, 166, 181, 182), (179, 178, 193, 194), (175, 174, 189, 190), (194, 193, 208, 209), (190, 189, 204, 205), (186, 185, 200, 201), (182, 181, 196, 197), (183, 182, 197, 198), (191, 190, 205, 206), (187, 186, 201, 202), (188, 187, 202, 203), (184, 183, 198, 199), (192, 191, 206, 207), (193, 192, 207, 208), (189, 188, 203, 204), (185, 184, 199, 200), (181, 180, 195, 196), (200, 199, 214, 215), (196, 195, 210, 211), (208, 207, 222, 223), (204, 203, 218, 219), (205, 204, 219, 220), (201, 200, 215, 216), (197, 196, 211, 212), (209, 208, 223, 224), (206, 205, 220, 221), (202, 201, 216, 217), (198, 197, 212, 213), (207, 206, 221, 222), (203, 202, 217, 218), (199, 198, 213, 214), (222, 221, 236, 237), (218, 217, 232, 233), (214, 213, 228, 229), (223, 222, 237, 238), (219, 218, 233, 234), (215, 214, 229, 230), (211, 210, 225, 226), (212, 211, 226, 227), (224, 223, 238, 239), (220, 219, 234, 235), (216, 215, 230, 231), (217, 216, 231, 232), (213, 212, 227, 228), (221, 220, 235, 236), (236, 235, 250, 251), (232, 231, 246, 247), (228, 227, 242, 243), (229, 228, 243, 244), (237, 236, 251, 252), (233, 232, 247, 248), (234, 233, 248, 249), (230, 229, 244, 245), (226, 225, 240, 241), (238, 237, 252, 253), (239, 238, 253, 254), (235, 234, 249, 250), (231, 230, 245, 246), (227, 226, 241, 242), (246, 245, 260, 261), (242, 241, 256, 257), (254, 253, 268, 269), (250, 249, 264, 265), (251, 250, 265, 266), (247, 246, 261, 262), (243, 242, 257, 258), (252, 251, 266, 267), (248, 247, 262, 263), (244, 243, 258, 259), (241, 240, 255, 256), (253, 252, 267, 268), (249, 248, 263, 264), (245, 244, 259, 260), (268, 267, 282, 283), (264, 263, 278, 279), (260, 259, 274, 275), (256, 255, 270, 271), (269, 268, 283, 284), (265, 264, 279, 280), (261, 260, 275, 276), (257, 256, 271, 272), (258, 257, 272, 273), (266, 265, 280, 281), (262, 261, 276, 277), (263, 262, 277, 278), (259, 258, 273, 274), (267, 266, 281, 282), (282, 281, 296, 297), (278, 277, 292, 293), (274, 273, 288, 289), (275, 274, 289, 290), (271, 270, 285, 286), (283, 282, 297, 298), (279, 278, 293, 294), (280, 279, 294, 295), (276, 275, 290, 291), (272, 271, 286, 287), (284, 283, 298, 299), (281, 280, 295, 296), (277, 276, 291, 292), (273, 272, 287, 288), (292, 291, 306, 307), (288, 287, 302, 303), (296, 295, 310, 311), (297, 296, 311, 312), (293, 292, 307, 308), (289, 288, 303, 304), (298, 297, 312, 313), (294, 293, 308, 309), (290, 289, 304, 305), (286, 285, 300, 301), (287, 286, 301, 302), (299, 298, 313, 314), (295, 294, 309, 310), (291, 290, 305, 306), (314, 313, 328, 329), (310, 309, 324, 325), (306, 305, 320, 321), (302, 301, 316, 317), (311, 310, 325, 326), (307, 306, 321, 322), (303, 302, 317, 318), (304, 303, 318, 319), (312, 311, 326, 327), (308, 307, 322, 323), (309, 308, 323, 324), (305, 304, 319, 320), (301, 300, 315, 316), (313, 312, 327, 328), (316, 315, 331, 332), (328, 327, 343, 344), (324, 323, 339, 340), (320, 319, 335, 336), (321, 320, 336, 337), (317, 316, 332, 333), (329, 328, 344, 345), (325, 324, 340, 341), (326, 325, 341, 342), (322, 321, 337, 338), (318, 317, 333, 334), (327, 326, 342, 343), (323, 322, 338, 339), (319, 318, 334, 335), (339, 338, 353, 354), (335, 334, 349, 350), (343, 342, 357, 358), (344, 343, 358, 359), (340, 339, 354, 355), (336, 335, 350, 351), (332, 331, 346, 347), (345, 344, 359, 360), (341, 340, 355, 356), (337, 336, 351, 352), (333, 332, 347, 348), (334, 333, 348, 349), (342, 341, 356, 357), (338, 337, 352, 353), (357, 356, 371, 372), (353, 352, 367, 368), (349, 348, 363, 364), (358, 357, 372, 373), (354, 353, 368, 369), (350, 349, 364, 365), (351, 350, 365, 366), (347, 346, 361, 362), (359, 358, 373, 374), (355, 354, 369, 370), (356, 355, 370, 371), (352, 351, 366, 367), (348, 347, 362, 363), (360, 359, 374, 375), (363, 362, 377, 378), (375, 374, 389, 390), (371, 370, 385, 386), (367, 366, 381, 382), (368, 367, 382, 383), (364, 363, 378, 379), (372, 371, 386, 387), (373, 372, 387, 388), (369, 368, 383, 384), (365, 364, 379, 380), (374, 373, 388, 389), (370, 369, 384, 385), (366, 365, 380, 381), (362, 361, 376, 377), (385, 384, 399, 400), (381, 380, 395, 396), (377, 376, 391, 392), (389, 388, 403, 404), (390, 389, 404, 405), (386, 385, 400, 401), (382, 381, 396, 397), (378, 377, 392, 393), (387, 386, 401, 402), (383, 382, 397, 398), (379, 378, 393, 394), (380, 379, 394, 395), (388, 387, 402, 403), (384, 383, 398, 399), (403, 402, 417, 418), (399, 398, 413, 414), (395, 394, 409, 410), (392, 391, 406, 407), (404, 403, 418, 419), (400, 399, 414, 415), (396, 395, 410, 411), (397, 396, 411, 412), (393, 392, 407, 408), (405, 404, 419, 420), (401, 400, 415, 416), (402, 401, 416, 417), (398, 397, 412, 413), (394, 393, 408, 409), (409, 408, 423, 424), (417, 416, 431, 432), (413, 412, 427, 428), (414, 413, 428, 429), (410, 409, 424, 425), (418, 417, 432, 433), (419, 418, 433, 434), (415, 414, 429, 430), (411, 410, 425, 426), (407, 406, 421, 422), (420, 419, 434, 435), (416, 415, 430, 431), (412, 411, 426, 427), (408, 407, 422, 423), (431, 430, 446, 447), (427, 426, 442, 443), (423, 422, 438, 439), (435, 434, 450, 451), (432, 431, 447, 448), (428, 427, 443, 444), (424, 423, 439, 440), (433, 432, 448, 449), (429, 428, 444, 445), (425, 424, 440, 441), (426, 425, 441, 442), (422, 421, 437, 438), (434, 433, 449, 450), (430, 429, 445, 446), (450, 449, 464, 465), (446, 445, 460, 461), (442, 441, 456, 457), (438, 437, 452, 453), (439, 438, 453, 454), (451, 450, 465, 466), (447, 446, 461, 462), (443, 442, 457, 458), (444, 443, 458, 459), (440, 439, 454, 455), (448, 447, 462, 463), (449, 448, 463, 464), (445, 444, 459, 460), (441, 440, 455, 456), (456, 455, 470, 471), (464, 463, 478, 479), (460, 459, 474, 475), (461, 460, 475, 476), (457, 456, 471, 472), (453, 452, 467, 468), (465, 464, 479, 480), (466, 465, 480, 481), (462, 461, 476, 477), (458, 457, 472, 473), (454, 453, 468, 469), (463, 462, 477, 478), (459, 458, 473, 474), (455, 454, 469, 470), (330, 14, 29), (0, 436, 15), (330, 29, 44), (15, 436, 30), (30, 436, 45), (330, 44, 59), (330, 59, 74), (45, 436, 60), (330, 74, 89), (60, 436, 75), (330, 89, 104), (75, 436, 90), (90, 436, 105), (330, 104, 119), (330, 119, 134), (105, 436, 120), (330, 134, 149), (120, 436, 135), (330, 149, 164), (135, 436, 150), (150, 436, 165), (330, 164, 179), (330, 179, 194), (165, 436, 180), (330, 194, 209), (180, 436, 195), (330, 209, 224), (195, 436, 210), (210, 436, 225), (330, 224, 239), (330, 239, 254), (225, 436, 240), (330, 254, 269), (240, 436, 255), (330, 269, 284), (255, 436, 270), (270, 436, 285), (330, 284, 299), (330, 299, 314), (285, 436, 300), (330, 314, 329), (300, 436, 315), (330, 329, 345), (315, 436, 331), (331, 436, 346), (330, 345, 360), (330, 360, 375), (346, 436, 361), (330, 375, 390), (361, 436, 376), (330, 390, 405), (376, 436, 391), (391, 436, 406), (330, 405, 420), (330, 420, 435), (406, 436, 421), (330, 435, 451), (421, 436, 437), (330, 451, 466), (437, 436, 452), (452, 436, 467), (330, 466, 481), (478, 477, 10, 11), (474, 473, 6, 7), (470, 469, 2, 3), (330, 481, 14), (479, 478, 11, 12), (475, 474, 7, 8), (471, 470, 3, 4), (467, 436, 0), (468, 467, 0, 1), (480, 479, 12, 13), (476, 475, 8, 9), (472, 471, 4, 5), (473, 472, 5, 6), (469, 468, 1, 2), (481, 480, 13, 14), (477, 476, 9, 10)])
me_sphere.polygons.foreach_set('use_smooth', [True] * 512)
me_sphere.materials.append(mat_pamp_seed)
me_sphere.use_remesh_preserve_volume = False
me_sphere.use_remesh_preserve_attributes = False
me_sphere.use_mirror_vertex_groups = False
me_sphere.update()
me_cylinder_1253 = bpy.data.meshes.new('Cylinder.1253')
me_cylinder_1253.from_pydata([(0.0, 0.0, -0.1256), (0.0, 0.1, -0.1256), (0.0, 0.1, 0.07024), (0.07818, 0.06235, -0.1256), (0.07818, 0.06235, 0.1007), (0.09749, -0.02225, -0.1256), (0.09749, -0.02225, 0.06581), (0.04339, -0.0901, -0.1256), (0.04339, -0.0901, 0.1007), (-0.04339, -0.0901, -0.1256), (-0.04339, -0.0901, 0.1233), (-0.09749, -0.02225, -0.1256), (-0.1263, -0.02225, 0.1007), (-0.07818, 0.06235, -0.1256), (-0.07818, 0.06235, 0.1007), (0.0, 0.01707, 0.2193), (0.01501, 0.01197, 0.2214), (0.01205, -0.002749, 0.2272), (0.005586, -0.0116, 0.2308), (-0.006361, -0.01321, 0.2314), (-0.01905, -0.003357, 0.2275), (-0.01501, 0.01197, 0.2214)], [], [(0, 1, 3), (16, 4, 2, 15), (1, 2, 4, 3), (0, 3, 5), (17, 6, 4, 16), (3, 4, 6, 5), (0, 5, 7), (18, 8, 6, 17), (5, 6, 8, 7), (0, 7, 9), (19, 10, 8, 18), (7, 8, 10, 9), (0, 9, 11), (20, 12, 10, 19), (9, 10, 12, 11), (0, 11, 13), (21, 14, 12, 20), (11, 12, 14, 13), (0, 13, 1), (15, 2, 14, 21), (13, 14, 2, 1), (20, 19, 18, 17, 16, 15, 21)])
me_cylinder_1253.polygons.foreach_set('use_smooth', [True] * 22)
me_cylinder_1253.materials.append(mat_build_material)
me_cylinder_1253.use_remesh_preserve_volume = False
me_cylinder_1253.use_remesh_preserve_attributes = False
me_cylinder_1253.use_mirror_vertex_groups = False
me_cylinder_1253.update()
me_cylinder_1355 = bpy.data.meshes.new('Cylinder.1355')
me_cylinder_1355.from_pydata([(0.0, 0.0, -0.25), (0.0, 0.1, -0.25), (0.0, 0.1, 0.07024), (0.07818, 0.06235, -0.25), (0.07818, 0.06235, 0.1007), (0.09749, -0.02225, -0.25), (0.09749, -0.02225, 0.06581), (0.04339, -0.0901, -0.25), (0.04339, -0.0901, 0.1007), (-0.04339, -0.0901, -0.25), (-0.04339, -0.0901, 0.1233), (-0.09749, -0.02225, -0.25), (-0.1069, -0.02007, 0.1007), (-0.07818, 0.06235, -0.25), (-0.07818, 0.06235, 0.1007), (0.0, 0.01707, 0.2193), (0.01501, 0.01197, 0.2214), (0.01205, -0.002749, 0.2272), (0.005586, -0.0116, 0.2308), (-0.006361, -0.01321, 0.2314), (-0.01905, -0.003357, 0.2275), (-0.01501, 0.01197, 0.2214)], [], [(0, 1, 3), (16, 4, 2, 15), (1, 2, 4, 3), (0, 3, 5), (17, 6, 4, 16), (3, 4, 6, 5), (0, 5, 7), (18, 8, 6, 17), (5, 6, 8, 7), (0, 7, 9), (19, 10, 8, 18), (7, 8, 10, 9), (0, 9, 11), (20, 12, 10, 19), (9, 10, 12, 11), (0, 11, 13), (21, 14, 12, 20), (11, 12, 14, 13), (0, 13, 1), (15, 2, 14, 21), (13, 14, 2, 1), (20, 19, 18, 17, 16, 15, 21)])
me_cylinder_1355.polygons.foreach_set('use_smooth', [True] * 22)
me_cylinder_1355.materials.append(mat_build_material)
me_cylinder_1355.use_remesh_preserve_volume = False
me_cylinder_1355.use_remesh_preserve_attributes = False
me_cylinder_1355.use_mirror_vertex_groups = False
me_cylinder_1355.update()
me_cylinder_1356 = bpy.data.meshes.new('Cylinder.1356')
me_cylinder_1356.from_pydata([(0.0, 0.0, -0.25), (0.0, 0.1, -0.25), (0.0, 0.1, 0.07024), (0.07818, 0.06235, -0.25), (0.07818, 0.06235, 0.1007), (0.09749, -0.02225, -0.25), (0.09749, -0.02225, 0.06581), (0.04339, -0.0901, -0.25), (0.04339, -0.0901, 0.1007), (-0.04339, -0.0901, -0.25), (-0.04339, -0.0901, 0.1233), (-0.09749, -0.02225, -0.25), (-0.1069, -0.02007, 0.1007), (-0.07818, 0.06235, -0.25), (-0.07818, 0.06235, 0.1007), (0.0, 0.01707, 0.2193), (0.01501, 0.01197, 0.2214), (0.01205, -0.002749, 0.2272), (0.005586, -0.0116, 0.2308), (-0.006361, -0.01321, 0.2314), (-0.01905, -0.003357, 0.2275), (-0.01501, 0.01197, 0.2214)], [], [(0, 1, 3), (16, 4, 2, 15), (1, 2, 4, 3), (0, 3, 5), (17, 6, 4, 16), (3, 4, 6, 5), (0, 5, 7), (18, 8, 6, 17), (5, 6, 8, 7), (0, 7, 9), (19, 10, 8, 18), (7, 8, 10, 9), (0, 9, 11), (20, 12, 10, 19), (9, 10, 12, 11), (0, 11, 13), (21, 14, 12, 20), (11, 12, 14, 13), (0, 13, 1), (15, 2, 14, 21), (13, 14, 2, 1), (20, 19, 18, 17, 16, 15, 21)])
me_cylinder_1356.polygons.foreach_set('use_smooth', [True] * 22)
me_cylinder_1356.materials.append(mat_build_material)
me_cylinder_1356.use_remesh_preserve_volume = False
me_cylinder_1356.use_remesh_preserve_attributes = False
me_cylinder_1356.use_mirror_vertex_groups = False
me_cylinder_1356.update()
me_cylinder_1358 = bpy.data.meshes.new('Cylinder.1358')
me_cylinder_1358.from_pydata([(0.0, 0.001567, -0.25), (0.0, 0.001567, 0.25), (0.0, 0.06075, -0.25), (0.0, 0.06991, 0.1004), (0.0459, 0.03865, -0.25), (0.05343, 0.04418, 0.1342), (0.05724, -0.01102, -0.25), (0.06663, -0.01364, 0.07105), (0.02547, -0.05085, -0.25), (0.02965, -0.06001, 0.1061), (-0.02547, -0.05085, -0.25), (-0.02965, -0.06001, 0.09247), (-0.05724, -0.01102, -0.25), (-0.06663, -0.01364, 0.07271), (-0.0459, 0.03865, -0.25), (-0.05343, 0.04418, 0.1342), (-0.002631, 0.05235, -0.06632), (0.04327, 0.03024, -0.04884), (0.05461, -0.01942, -0.08145), (0.02284, -0.05926, -0.06334), (-0.0281, -0.05926, -0.07039), (-0.05987, -0.01942, -0.08059), (-0.04853, 0.03024, -0.04884)], [], [(0, 2, 4), (1, 5, 3), (16, 3, 5, 17), (0, 4, 6), (1, 7, 5), (17, 5, 7, 18), (0, 6, 8), (1, 9, 7), (18, 7, 9, 19), (0, 8, 10), (1, 11, 9), (19, 9, 11, 20), (0, 10, 12), (1, 13, 11), (20, 11, 13, 21), (0, 12, 14), (1, 15, 13), (21, 13, 15, 22), (0, 14, 2), (1, 3, 15), (22, 15, 3, 16), (2, 16, 17, 4), (4, 17, 18, 6), (6, 18, 19, 8), (8, 19, 20, 10), (10, 20, 21, 12), (12, 21, 22, 14), (14, 22, 16, 2)])
me_cylinder_1358.polygons.foreach_set('use_smooth', [True] * 28)
me_cylinder_1358.materials.append(mat_build_material)
me_cylinder_1358.use_remesh_preserve_volume = False
me_cylinder_1358.use_remesh_preserve_attributes = False
me_cylinder_1358.use_mirror_vertex_groups = False
me_cylinder_1358.update()
me_cylinder_1359 = bpy.data.meshes.new('Cylinder.1359')
me_cylinder_1359.from_pydata([(0.0, 0.001567, -0.25), (0.0, 0.001567, 0.25), (0.0, 0.06075, -0.25), (0.0, 0.06991, 0.1004), (0.0459, 0.03865, -0.25), (0.05343, 0.04418, 0.1342), (0.05724, -0.01102, -0.25), (0.06663, -0.01364, 0.07105), (0.02547, -0.05085, -0.25), (0.02965, -0.06001, 0.1061), (-0.02547, -0.05085, -0.25), (-0.02965, -0.06001, 0.09247), (-0.05724, -0.01102, -0.25), (-0.06663, -0.01364, 0.07271), (-0.0459, 0.03865, -0.25), (-0.05343, 0.04418, 0.1342), (-0.002631, 0.05235, -0.06632), (0.04327, 0.03024, -0.04884), (0.05461, -0.01942, -0.08145), (0.02284, -0.05926, -0.06334), (-0.0281, -0.05926, -0.07039), (-0.05987, -0.01942, -0.08059), (-0.04853, 0.03024, -0.04884)], [], [(0, 2, 4), (1, 5, 3), (16, 3, 5, 17), (0, 4, 6), (1, 7, 5), (17, 5, 7, 18), (0, 6, 8), (1, 9, 7), (18, 7, 9, 19), (0, 8, 10), (1, 11, 9), (19, 9, 11, 20), (0, 10, 12), (1, 13, 11), (20, 11, 13, 21), (0, 12, 14), (1, 15, 13), (21, 13, 15, 22), (0, 14, 2), (1, 3, 15), (22, 15, 3, 16), (2, 16, 17, 4), (4, 17, 18, 6), (6, 18, 19, 8), (8, 19, 20, 10), (10, 20, 21, 12), (12, 21, 22, 14), (14, 22, 16, 2)])
me_cylinder_1359.polygons.foreach_set('use_smooth', [True] * 28)
me_cylinder_1359.materials.append(mat_build_material)
me_cylinder_1359.use_remesh_preserve_volume = False
me_cylinder_1359.use_remesh_preserve_attributes = False
me_cylinder_1359.use_mirror_vertex_groups = False
me_cylinder_1359.update()
me_cylinder_1361 = bpy.data.meshes.new('Cylinder.1361')
me_cylinder_1361.from_pydata([(0.0, 0.0, -0.25), (0.0, 0.0, 0.2353), (0.0, 0.1, -0.25), (0.0, 0.1, 0.094), (0.07818, 0.06235, -0.25), (0.07818, 0.06235, 0.1075), (0.09749, -0.02225, -0.25), (0.09749, -0.02225, 0.06277), (0.04339, -0.0901, -0.25), (0.04339, -0.0901, 0.094), (-0.04339, -0.0901, -0.25), (-0.04339, -0.0901, 0.06643), (-0.09749, -0.02225, -0.25), (-0.09749, -0.02225, 0.094), (-0.07818, 0.06235, -0.25), (-0.07818, 0.06235, 0.06279), (0.0, 0.1111, -0.03761), (0.08734, 0.06907, -0.01126), (0.1089, -0.02544, -0.04249), (0.04847, -0.1012, -0.01126), (-0.04847, -0.1012, -0.04036), (-0.1089, -0.02544, -0.01126), (-0.08734, 0.06907, 0.01776), (0.07718, 0.06161, -0.1159), (0.09624, -0.0219, -0.1159), (0.04283, -0.08887, -0.1159), (-0.04283, -0.08887, -0.1159), (-0.09624, -0.0219, -0.1159), (-0.07718, 0.06161, -0.1159), (0.0, 0.09878, -0.1159), (0.008012, -0.01664, 0.2212), (0.02143, -0.004891, 0.2193), (-0.009077, -0.01885, 0.2116), (0.01805, 0.01439, 0.2171), (-0.03471, 0.02768, 0.1669), (-0.03376, -0.007706, 0.196), (0.0, 0.02164, 0.2162)], [], [(0, 2, 4), (1, 33, 36), (16, 3, 5, 17), (0, 4, 6), (1, 31, 33), (17, 5, 7, 18), (0, 6, 8), (1, 30, 31), (18, 7, 9, 19), (0, 8, 10), (1, 32, 30), (19, 9, 11, 20), (0, 10, 12), (35, 13, 11, 32), (20, 11, 13, 21), (0, 12, 14), (1, 34, 35), (21, 13, 15, 22), (0, 14, 2), (1, 36, 34), (22, 15, 3, 16), (29, 16, 17, 23), (23, 17, 18, 24), (24, 18, 19, 25), (25, 19, 20, 26), (26, 20, 21, 27), (27, 21, 22, 28), (28, 22, 16, 29), (2, 29, 23, 4), (4, 23, 24, 6), (6, 24, 25, 8), (8, 25, 26, 10), (10, 26, 27, 12), (12, 27, 28, 14), (14, 28, 29, 2), (34, 15, 13, 35), (36, 3, 15, 34), (33, 5, 3, 36), (31, 7, 5, 33), (30, 9, 7, 31), (32, 11, 9, 30), (1, 35, 32)])
me_cylinder_1361.polygons.foreach_set('use_smooth', [True] * 42)
me_cylinder_1361.materials.append(mat_build_material)
me_cylinder_1361.use_remesh_preserve_volume = False
me_cylinder_1361.use_remesh_preserve_attributes = False
me_cylinder_1361.use_mirror_vertex_groups = False
me_cylinder_1361.update()
me_cylinder_1367 = bpy.data.meshes.new('Cylinder.1367')
me_cylinder_1367.from_pydata([(0.0, 0.0, -0.25), (0.0, 0.0, 0.2353), (0.0, 0.1, -0.25), (0.0, 0.1, 0.094), (0.07818, 0.06235, -0.25), (0.07818, 0.06235, 0.1075), (0.09749, -0.02225, -0.25), (0.09749, -0.02225, 0.06277), (0.04339, -0.0901, -0.25), (0.04339, -0.0901, 0.094), (-0.04339, -0.0901, -0.25), (-0.04339, -0.0901, 0.06643), (-0.09749, -0.02225, -0.25), (-0.09749, -0.02225, 0.094), (-0.07818, 0.06235, -0.25), (-0.07818, 0.06235, 0.06279), (0.0, 0.1111, -0.03761), (0.08734, 0.06907, -0.01126), (0.1089, -0.02544, -0.04249), (0.04847, -0.1012, -0.01126), (-0.04847, -0.1012, -0.04036), (-0.1089, -0.02544, -0.01126), (-0.08734, 0.06907, 0.01776), (0.07718, 0.06161, -0.1159), (0.09624, -0.0219, -0.1159), (0.04283, -0.08887, -0.1159), (-0.04283, -0.08887, -0.1159), (-0.09624, -0.0219, -0.1159), (-0.07718, 0.06161, -0.1159), (0.0, 0.09878, -0.1159), (0.008012, -0.01664, 0.2212), (0.02143, -0.004891, 0.2193), (-0.009077, -0.01885, 0.2116), (0.01805, 0.01439, 0.2171), (-0.03471, 0.02768, 0.1669), (-0.03376, -0.007706, 0.196), (0.0, 0.02164, 0.2162)], [], [(0, 2, 4), (1, 33, 36), (16, 3, 5, 17), (0, 4, 6), (1, 31, 33), (17, 5, 7, 18), (0, 6, 8), (1, 30, 31), (18, 7, 9, 19), (0, 8, 10), (1, 32, 30), (19, 9, 11, 20), (0, 10, 12), (35, 13, 11, 32), (20, 11, 13, 21), (0, 12, 14), (1, 34, 35), (21, 13, 15, 22), (0, 14, 2), (1, 36, 34), (22, 15, 3, 16), (29, 16, 17, 23), (23, 17, 18, 24), (24, 18, 19, 25), (25, 19, 20, 26), (26, 20, 21, 27), (27, 21, 22, 28), (28, 22, 16, 29), (2, 29, 23, 4), (4, 23, 24, 6), (6, 24, 25, 8), (8, 25, 26, 10), (10, 26, 27, 12), (12, 27, 28, 14), (14, 28, 29, 2), (34, 15, 13, 35), (36, 3, 15, 34), (33, 5, 3, 36), (31, 7, 5, 33), (30, 9, 7, 31), (32, 11, 9, 30), (1, 35, 32)])
me_cylinder_1367.polygons.foreach_set('use_smooth', [True] * 42)
me_cylinder_1367.materials.append(mat_build_material)
me_cylinder_1367.use_remesh_preserve_volume = False
me_cylinder_1367.use_remesh_preserve_attributes = False
me_cylinder_1367.use_mirror_vertex_groups = False
me_cylinder_1367.update()
me_cylinder_1371 = bpy.data.meshes.new('Cylinder.1371')
me_cylinder_1371.from_pydata([(0.0, 0.001567, -0.25), (0.0, 0.001567, 0.25), (0.0, 0.06075, -0.25), (0.0, 0.06991, 0.1004), (0.0459, 0.03865, -0.25), (0.05343, 0.04418, 0.1342), (0.05724, -0.01102, -0.25), (0.06663, -0.01364, 0.07105), (0.02547, -0.05085, -0.25), (0.02965, -0.06001, 0.1061), (-0.02547, -0.05085, -0.25), (-0.02965, -0.06001, 0.09247), (-0.05724, -0.01102, -0.25), (-0.06663, -0.01364, 0.07271), (-0.0459, 0.03865, -0.25), (-0.05343, 0.04418, 0.1342), (-0.002631, 0.05235, -0.06632), (0.04327, 0.03024, -0.04884), (0.05461, -0.01942, -0.08145), (0.02284, -0.05926, -0.06334), (-0.0281, -0.05926, -0.07039), (-0.05987, -0.01942, -0.08059), (-0.04853, 0.03024, -0.04884)], [], [(0, 2, 4), (1, 5, 3), (16, 3, 5, 17), (0, 4, 6), (1, 7, 5), (17, 5, 7, 18), (0, 6, 8), (1, 9, 7), (18, 7, 9, 19), (0, 8, 10), (1, 11, 9), (19, 9, 11, 20), (0, 10, 12), (1, 13, 11), (20, 11, 13, 21), (0, 12, 14), (1, 15, 13), (21, 13, 15, 22), (0, 14, 2), (1, 3, 15), (22, 15, 3, 16), (2, 16, 17, 4), (4, 17, 18, 6), (6, 18, 19, 8), (8, 19, 20, 10), (10, 20, 21, 12), (12, 21, 22, 14), (14, 22, 16, 2)])
me_cylinder_1371.polygons.foreach_set('use_smooth', [True] * 28)
me_cylinder_1371.materials.append(mat_build_material)
me_cylinder_1371.use_remesh_preserve_volume = False
me_cylinder_1371.use_remesh_preserve_attributes = False
me_cylinder_1371.use_mirror_vertex_groups = False
me_cylinder_1371.update()
me_cylinder_1373 = bpy.data.meshes.new('Cylinder.1373')
me_cylinder_1373.from_pydata([(0.0, 0.001567, -0.25), (0.0, 0.001567, 0.25), (0.0, 0.06075, -0.25), (0.0, 0.06991, 0.1004), (0.0459, 0.03865, -0.25), (0.05343, 0.04418, 0.1342), (0.05724, -0.01102, -0.25), (0.06663, -0.01364, 0.07105), (0.02547, -0.05085, -0.25), (0.02965, -0.06001, 0.1061), (-0.02547, -0.05085, -0.25), (-0.02965, -0.06001, 0.09247), (-0.05724, -0.01102, -0.25), (-0.06663, -0.01364, 0.07271), (-0.0459, 0.03865, -0.25), (-0.05343, 0.04418, 0.1342), (-0.002631, 0.05235, -0.06632), (0.04327, 0.03024, -0.04884), (0.05461, -0.01942, -0.08145), (0.02284, -0.05926, -0.06334), (-0.0281, -0.05926, -0.07039), (-0.05987, -0.01942, -0.08059), (-0.04853, 0.03024, -0.04884)], [], [(0, 2, 4), (1, 5, 3), (16, 3, 5, 17), (0, 4, 6), (1, 7, 5), (17, 5, 7, 18), (0, 6, 8), (1, 9, 7), (18, 7, 9, 19), (0, 8, 10), (1, 11, 9), (19, 9, 11, 20), (0, 10, 12), (1, 13, 11), (20, 11, 13, 21), (0, 12, 14), (1, 15, 13), (21, 13, 15, 22), (0, 14, 2), (1, 3, 15), (22, 15, 3, 16), (2, 16, 17, 4), (4, 17, 18, 6), (6, 18, 19, 8), (8, 19, 20, 10), (10, 20, 21, 12), (12, 21, 22, 14), (14, 22, 16, 2)])
me_cylinder_1373.polygons.foreach_set('use_smooth', [True] * 28)
me_cylinder_1373.materials.append(mat_build_material)
me_cylinder_1373.use_remesh_preserve_volume = False
me_cylinder_1373.use_remesh_preserve_attributes = False
me_cylinder_1373.use_mirror_vertex_groups = False
me_cylinder_1373.update()
me_cylinder_1381 = bpy.data.meshes.new('Cylinder.1381')
me_cylinder_1381.from_pydata([(0.0, 0.0, -0.25), (0.0, 0.1, -0.25), (0.0, 0.1, 0.07024), (0.07818, 0.06235, -0.25), (0.07818, 0.06235, 0.1007), (0.09749, -0.02225, -0.25), (0.09749, -0.02225, 0.06581), (0.04339, -0.0901, -0.25), (0.04339, -0.0901, 0.1007), (-0.04339, -0.0901, -0.25), (-0.04339, -0.0901, 0.1233), (-0.09749, -0.02225, -0.25), (-0.1069, -0.02007, 0.1007), (-0.07818, 0.06235, -0.25), (-0.07818, 0.06235, 0.1007), (0.0, 0.01707, 0.2193), (0.01501, 0.01197, 0.2214), (0.01205, -0.002749, 0.2272), (0.005586, -0.0116, 0.2308), (-0.006361, -0.01321, 0.2314), (-0.01905, -0.003357, 0.2275), (-0.01501, 0.01197, 0.2214)], [], [(0, 1, 3), (16, 4, 2, 15), (1, 2, 4, 3), (0, 3, 5), (17, 6, 4, 16), (3, 4, 6, 5), (0, 5, 7), (18, 8, 6, 17), (5, 6, 8, 7), (0, 7, 9), (19, 10, 8, 18), (7, 8, 10, 9), (0, 9, 11), (20, 12, 10, 19), (9, 10, 12, 11), (0, 11, 13), (21, 14, 12, 20), (11, 12, 14, 13), (0, 13, 1), (15, 2, 14, 21), (13, 14, 2, 1), (20, 19, 18, 17, 16, 15, 21)])
me_cylinder_1381.polygons.foreach_set('use_smooth', [True] * 22)
me_cylinder_1381.materials.append(mat_build_material)
me_cylinder_1381.use_remesh_preserve_volume = False
me_cylinder_1381.use_remesh_preserve_attributes = False
me_cylinder_1381.use_mirror_vertex_groups = False
me_cylinder_1381.update()
me_plane_000 = bpy.data.meshes.new('Plane.000')
me_plane_000.from_pydata([(-0.5, -0.5, 0.0), (0.5, -0.5, 0.0), (-0.5, 0.5, 0.0), (0.5, 0.5, 0.0)], [], [(0, 1, 3, 2)])
me_plane_000.materials.append(mat_material_ground)
me_plane_000.use_remesh_preserve_volume = False
me_plane_000.use_remesh_preserve_attributes = False
me_plane_000.use_mirror_vertex_groups = False
me_plane_000.update()
me_plane_025 = bpy.data.meshes.new('Plane.025')
me_plane_025.from_pydata([(-0.5, -0.5, 0.0), (0.5, -0.5, 0.0), (-0.5, 0.5, 0.0), (0.5, 0.5, 0.0)], [], [(0, 1, 3, 2)])
me_plane_025.materials.append(mat_material_ground)
me_plane_025.use_remesh_preserve_volume = False
me_plane_025.use_remesh_preserve_attributes = False
me_plane_025.use_mirror_vertex_groups = False
me_plane_025.update()
me_plane_022 = bpy.data.meshes.new('Plane.022')
me_plane_022.from_pydata([(-0.5, -0.5, 0.0), (0.5, -0.5, 0.0), (-0.5, 0.5, 0.0), (0.5, 0.5, 0.0)], [], [(0, 1, 3, 2)])
me_plane_022.materials.append(mat_material_ground)
me_plane_022.use_remesh_preserve_volume = False
me_plane_022.use_remesh_preserve_attributes = False
me_plane_022.use_mirror_vertex_groups = False
me_plane_022.update()
me_plane_021 = bpy.data.meshes.new('Plane.021')
me_plane_021.from_pydata([(-0.5, -0.5, 0.0), (0.5, -0.5, 0.0), (-0.5, 0.5, 0.0), (0.5, 0.5, 0.0)], [], [(0, 1, 3, 2)])
me_plane_021.materials.append(mat_material_ground)
me_plane_021.use_remesh_preserve_volume = False
me_plane_021.use_remesh_preserve_attributes = False
me_plane_021.use_mirror_vertex_groups = False
me_plane_021.update()
me_plane_018 = bpy.data.meshes.new('Plane.018')
me_plane_018.from_pydata([(-0.5, -0.5, 0.0), (0.5, -0.5, 0.0), (-0.5, 0.5, 0.0), (0.5, 0.5, 0.0)], [], [(0, 1, 3, 2)])
me_plane_018.materials.append(mat_material_ground)
me_plane_018.use_remesh_preserve_volume = False
me_plane_018.use_remesh_preserve_attributes = False
me_plane_018.use_mirror_vertex_groups = False
me_plane_018.update()
me_plane_017 = bpy.data.meshes.new('Plane.017')
me_plane_017.from_pydata([(-0.5, -0.5, 0.0), (0.5, -0.5, 0.0), (-0.5, 0.5, 0.0), (0.5, 0.5, 0.0)], [], [(0, 1, 3, 2)])
me_plane_017.materials.append(mat_material_ground)
me_plane_017.use_remesh_preserve_volume = False
me_plane_017.use_remesh_preserve_attributes = False
me_plane_017.use_mirror_vertex_groups = False
me_plane_017.update()
me_plane_014 = bpy.data.meshes.new('Plane.014')
me_plane_014.from_pydata([(-0.5, -0.5, 0.0), (0.5, -0.5, 0.0), (-0.5, 0.5, 0.0), (0.5, 0.5, 0.0)], [], [(0, 1, 3, 2)])
me_plane_014.materials.append(mat_material_ground)
me_plane_014.use_remesh_preserve_volume = False
me_plane_014.use_remesh_preserve_attributes = False
me_plane_014.use_mirror_vertex_groups = False
me_plane_014.update()
me_plane_013 = bpy.data.meshes.new('Plane.013')
me_plane_013.from_pydata([(-0.5, -0.5, 0.0), (0.5, -0.5, 0.0), (-0.5, 0.5, 0.0), (0.5, 0.5, 0.0)], [], [(0, 1, 3, 2)])
me_plane_013.materials.append(mat_material_ground)
me_plane_013.use_remesh_preserve_volume = False
me_plane_013.use_remesh_preserve_attributes = False
me_plane_013.use_mirror_vertex_groups = False
me_plane_013.update()
me_plane_008 = bpy.data.meshes.new('Plane.008')
me_plane_008.from_pydata([(-0.5, -0.5, 0.0), (0.5, -0.5, 0.0), (-0.5, 0.5, 0.0), (0.5, 0.5, 0.0)], [], [(0, 1, 3, 2)])
me_plane_008.materials.append(mat_material_ground)
me_plane_008.use_remesh_preserve_volume = False
me_plane_008.use_remesh_preserve_attributes = False
me_plane_008.use_mirror_vertex_groups = False
me_plane_008.update()
me_plane_007 = bpy.data.meshes.new('Plane.007')
me_plane_007.from_pydata([(-0.5, -0.5, 0.0), (0.5, -0.5, 0.0), (-0.5, 0.5, 0.0), (0.5, 0.5, 0.0)], [], [(0, 1, 3, 2)])
me_plane_007.materials.append(mat_material_ground)
me_plane_007.use_remesh_preserve_volume = False
me_plane_007.use_remesh_preserve_attributes = False
me_plane_007.use_mirror_vertex_groups = False
me_plane_007.update()
me_plane_003 = bpy.data.meshes.new('Plane.003')
me_plane_003.from_pydata([(-0.5, -0.5, 0.0), (0.5, -0.5, 0.0), (-0.5, 0.5, 0.0), (0.5, 0.5, 0.0)], [], [(0, 1, 3, 2)])
me_plane_003.materials.append(mat_material_ground)
me_plane_003.use_remesh_preserve_volume = False
me_plane_003.use_remesh_preserve_attributes = False
me_plane_003.use_mirror_vertex_groups = False
me_plane_003.update()
me_plane_002 = bpy.data.meshes.new('Plane.002')
me_plane_002.from_pydata([(-0.5, -0.5, 0.0), (0.5, -0.5, 0.0), (-0.5, 0.5, 0.0), (0.5, 0.5, 0.0)], [], [(0, 1, 3, 2)])
me_plane_002.materials.append(mat_material_ground)
me_plane_002.use_remesh_preserve_volume = False
me_plane_002.use_remesh_preserve_attributes = False
me_plane_002.use_mirror_vertex_groups = False
me_plane_002.update()

# ---- objects
ob_wall_bonus = bpy.data.objects.new('wall_bonus', None)
ob_cylinder_005 = bpy.data.objects.new('Cylinder.005', me_cylinder_005)
ob_cylinder_004 = bpy.data.objects.new('Cylinder.004', me_cylinder_004)
ob_cylinder_003 = bpy.data.objects.new('Cylinder.003', me_cylinder_003)
ob_cylinder_002 = bpy.data.objects.new('Cylinder.002', me_cylinder_002)
ob_cylinder_001 = bpy.data.objects.new('Cylinder.001', me_cylinder_001)
ob_cylinder_000 = bpy.data.objects.new('Cylinder.000', me_cylinder_000)
ob_sphere = bpy.data.objects.new('Sphere', me_sphere)
ob_cylinder_1252 = bpy.data.objects.new('Cylinder.1252', me_cylinder_1253)
ob_cylinder_1354 = bpy.data.objects.new('Cylinder.1354', me_cylinder_1355)
ob_cylinder_1355 = bpy.data.objects.new('Cylinder.1355', me_cylinder_1356)
ob_cylinder_1357 = bpy.data.objects.new('Cylinder.1357', me_cylinder_1358)
ob_cylinder_1358 = bpy.data.objects.new('Cylinder.1358', me_cylinder_1359)
ob_cylinder_1360 = bpy.data.objects.new('Cylinder.1360', me_cylinder_1361)
ob_cylinder_1366 = bpy.data.objects.new('Cylinder.1366', me_cylinder_1367)
ob_cylinder_1370 = bpy.data.objects.new('Cylinder.1370', me_cylinder_1371)
ob_cylinder_1372 = bpy.data.objects.new('Cylinder.1372', me_cylinder_1373)
ob_cylinder_1380 = bpy.data.objects.new('Cylinder.1380', me_cylinder_1381)
ob_plane_000 = bpy.data.objects.new('Plane.000', me_plane_000)
ob_camera_007 = bpy.data.objects.new('Camera.007', cam_camera_013)
ob_plane_023 = bpy.data.objects.new('Plane.023', me_plane_025)
ob_plane_020 = bpy.data.objects.new('Plane.020', me_plane_022)
ob_camera_008 = bpy.data.objects.new('Camera.008', cam_camera_012)
ob_camera_009 = bpy.data.objects.new('Camera.009', cam_camera_011)
ob_plane_019 = bpy.data.objects.new('Plane.019', me_plane_021)
ob_plane_016 = bpy.data.objects.new('Plane.016', me_plane_018)
ob_camera_010 = bpy.data.objects.new('Camera.010', cam_camera_010)
ob_camera_011 = bpy.data.objects.new('Camera.011', cam_camera_009)
ob_plane_015 = bpy.data.objects.new('Plane.015', me_plane_017)
ob_plane_012 = bpy.data.objects.new('Plane.012', me_plane_014)
ob_camera_012 = bpy.data.objects.new('Camera.012', cam_camera_008)
ob_camera_006 = bpy.data.objects.new('Camera.006', cam_camera_007)
ob_plane_011 = bpy.data.objects.new('Plane.011', me_plane_013)
ob_plane_008 = bpy.data.objects.new('Plane.008', me_plane_008)
ob_camera_005 = bpy.data.objects.new('Camera.005', cam_camera_006)
ob_camera_004 = bpy.data.objects.new('Camera.004', cam_camera_005)
ob_plane_007 = bpy.data.objects.new('Plane.007', me_plane_007)
ob_plane_004 = bpy.data.objects.new('Plane.004', me_plane_003)
ob_camera_003 = bpy.data.objects.new('Camera.003', cam_camera_004)
ob_camera_002 = bpy.data.objects.new('Camera.002', cam_camera_003)
ob_plane_003 = bpy.data.objects.new('Plane.003', me_plane_002)
ob_camera_001 = bpy.data.objects.new('Camera.001', cam_camera)
ob_lamp = bpy.data.objects.new('Lamp', light_lamp)

# ---- transforms, parenting, visibility, modifiers, constraints
ob_wall_bonus.location = (0.5, 0.5, 0.2731)
ob_wall_bonus.scale = (3.847, 3.847, 3.847)
ob_wall_bonus.empty_display_size = 0.5
ob_wall_bonus.empty_image_offset = (0.0, 0.0)
ob_wall_bonus.lineart.crease_threshold = 0.0
ob_cylinder_005.parent = ob_wall_bonus
ob_cylinder_005.matrix_parent_inverse = Matrix(((1.0, 0.0, 0.0, -0.5), (0.0, 1.0, 0.0, -0.5), (0.0, 0.0, 1.0, -0.4758), (0.0, 0.0, 0.0, 1.0)))
ob_cylinder_005.location = (0.4669, 0.5715, 0.4616)
ob_cylinder_005.rotation_euler = (2.713, 1.292, -1.741)
ob_cylinder_005.scale = (0.1867, 0.1867, 0.1922)
ob_cylinder_005.lineart.crease_threshold = 0.0
_m = ob_cylinder_005.modifiers.new('EdgeSplit', 'EDGE_SPLIT')
_m.split_angle = 0.1745
_m = ob_cylinder_005.modifiers.new('Remesh', 'REMESH')
_m.octree_depth = 5
ob_cylinder_004.parent = ob_wall_bonus
ob_cylinder_004.matrix_parent_inverse = Matrix(((1.0, 0.0, 0.0, -0.5), (0.0, 1.0, 0.0, -0.5), (0.0, 0.0, 1.0, -0.4758), (0.0, 0.0, 0.0, 1.0)))
ob_cylinder_004.location = (0.4404, 0.4797, 0.4655)
ob_cylinder_004.rotation_euler = (-3.183, 1.027, 0.03319)
ob_cylinder_004.scale = (0.14, 0.1437, 0.3965)
ob_cylinder_004.lineart.crease_threshold = 0.0
_m = ob_cylinder_004.modifiers.new('EdgeSplit', 'EDGE_SPLIT')
_m.split_angle = 0.1745
_m = ob_cylinder_004.modifiers.new('Remesh', 'REMESH')
_m.octree_depth = 5
ob_cylinder_003.parent = ob_wall_bonus
ob_cylinder_003.matrix_parent_inverse = Matrix(((1.0, 0.0, 0.0, -0.5), (0.0, 1.0, 0.0, -0.5), (0.0, 0.0, 1.0, -0.4758), (0.0, 0.0, 0.0, 1.0)))
ob_cylinder_003.location = (0.414, 0.5286, 0.3983)
ob_cylinder_003.rotation_euler = (2.448, -0.578, -2.421)
ob_cylinder_003.scale = (0.3266, 0.3266, 0.3266)
ob_cylinder_003.lineart.crease_threshold = 0.0
_m = ob_cylinder_003.modifiers.new('EdgeSplit', 'EDGE_SPLIT')
_m.split_angle = 0.1745
_m = ob_cylinder_003.modifiers.new('Remesh', 'REMESH')
_m.octree_depth = 5
ob_cylinder_002.parent = ob_wall_bonus
ob_cylinder_002.matrix_parent_inverse = Matrix(((1.0, 0.0, 0.0, -0.5), (0.0, 1.0, 0.0, -0.5), (0.0, 0.0, 1.0, -0.4758), (0.0, 0.0, 0.0, 1.0)))
ob_cylinder_002.location = (0.5853, 0.4437, 0.4706)
ob_cylinder_002.rotation_euler = (2.224, -1.173, 0.2982)
ob_cylinder_002.scale = (0.1694, 0.1694, 0.2756)
ob_cylinder_002.lineart.crease_threshold = 0.0
_m = ob_cylinder_002.modifiers.new('EdgeSplit', 'EDGE_SPLIT')
_m.split_angle = 0.1745
_m = ob_cylinder_002.modifiers.new('Remesh', 'REMESH')
_m.octree_depth = 5
ob_cylinder_001.parent = ob_wall_bonus
ob_cylinder_001.matrix_parent_inverse = Matrix(((1.0, 0.0, 0.0, -0.5), (0.0, 1.0, 0.0, -0.5), (0.0, 0.0, 1.0, -0.4758), (0.0, 0.0, 0.0, 1.0)))
ob_cylinder_001.location = (0.4708, 0.4882, 0.3705)
ob_cylinder_001.rotation_euler = (2.811, 0.04439, -0.9829)
ob_cylinder_001.scale = (0.2314, 0.2314, 0.2669)
ob_cylinder_001.lineart.crease_threshold = 0.0
_m = ob_cylinder_001.modifiers.new('EdgeSplit', 'EDGE_SPLIT')
_m.split_angle = 0.1745
_m = ob_cylinder_001.modifiers.new('Remesh', 'REMESH')
_m.octree_depth = 5
ob_cylinder_000.parent = ob_wall_bonus
ob_cylinder_000.matrix_parent_inverse = Matrix(((1.0, 0.0, 0.0, -0.5), (0.0, 1.0, 0.0, -0.5), (0.0, 0.0, 1.0, -0.4758), (0.0, 0.0, 0.0, 1.0)))
ob_cylinder_000.location = (0.5155, 0.6006, 0.4422)
ob_cylinder_000.rotation_euler = (-2.323, -0.9868, 0.4323)
ob_cylinder_000.scale = (0.2753, 0.2753, 0.2753)
ob_cylinder_000.lineart.crease_threshold = 0.0
_m = ob_cylinder_000.modifiers.new('EdgeSplit', 'EDGE_SPLIT')
_m.split_angle = 0.1745
_m = ob_cylinder_000.modifiers.new('Remesh', 'REMESH')
_m.octree_depth = 5
ob_sphere.parent = ob_wall_bonus
ob_sphere.matrix_parent_inverse = Matrix(((1.0, 0.0, 0.0, -0.5), (0.0, 1.0, 0.0, -0.5), (0.0, 0.0, 1.0, -0.4758), (0.0, 0.0, 0.0, 1.0)))
ob_sphere.location = (0.5, 0.5, 0.4758)
ob_sphere.lineart.crease_threshold = 0.0
ob_cylinder_1252.parent = ob_wall_bonus
ob_cylinder_1252.matrix_parent_inverse = Matrix(((1.0, 0.0, 0.0, -0.5), (0.0, 1.0, 0.0, -0.5), (0.0, 0.0, 1.0, -0.4758), (0.0, 0.0, 0.0, 1.0)))
ob_cylinder_1252.location = (0.5701, 0.5146, 0.4187)
ob_cylinder_1252.rotation_euler = (-2.483, 0.2841, -1.782)
ob_cylinder_1252.scale = (0.2168, 0.2225, 0.4155)
ob_cylinder_1252.lineart.crease_threshold = 0.0
_m = ob_cylinder_1252.modifiers.new('EdgeSplit', 'EDGE_SPLIT')
_m.split_angle = 0.1745
_m = ob_cylinder_1252.modifiers.new('Remesh', 'REMESH')
_m.octree_depth = 5
ob_cylinder_1354.parent = ob_wall_bonus
ob_cylinder_1354.matrix_parent_inverse = Matrix(((1.0, 0.0, 0.0, -0.5), (0.0, 1.0, 0.0, -0.5), (0.0, 0.0, 1.0, -0.4758), (0.0, 0.0, 0.0, 1.0)))
ob_cylinder_1354.location = (0.4411, 0.4099, 0.4632)
ob_cylinder_1354.rotation_euler = (1.903, -1.208, -0.7925)
ob_cylinder_1354.scale = (0.1694, 0.1694, 0.2756)
ob_cylinder_1354.lineart.crease_threshold = 0.0
_m = ob_cylinder_1354.modifiers.new('EdgeSplit', 'EDGE_SPLIT')
_m.split_angle = 0.1745
_m = ob_cylinder_1354.modifiers.new('Remesh', 'REMESH')
_m.octree_depth = 5
ob_cylinder_1355.parent = ob_wall_bonus
ob_cylinder_1355.matrix_parent_inverse = Matrix(((1.0, 0.0, 0.0, -0.5), (0.0, 1.0, 0.0, -0.5), (0.0, 0.0, 1.0, -0.4758), (0.0, 0.0, 0.0, 1.0)))
ob_cylinder_1355.location = (0.5636, 0.5122, 0.5351)
ob_cylinder_1355.rotation_euler = (-0.1387, 0.6322, -0.05471)
ob_cylinder_1355.scale = (0.1963, 0.1963, 0.3195)
ob_cylinder_1355.lineart.crease_threshold = 0.0
_m = ob_cylinder_1355.modifiers.new('EdgeSplit', 'EDGE_SPLIT')
_m.split_angle = 0.1745
_m = ob_cylinder_1355.modifiers.new('Remesh', 'REMESH')
_m.octree_depth = 5
ob_cylinder_1357.parent = ob_wall_bonus
ob_cylinder_1357.matrix_parent_inverse = Matrix(((1.0, 0.0, 0.0, -0.5), (0.0, 1.0, 0.0, -0.5), (0.0, 0.0, 1.0, -0.4758), (0.0, 0.0, 0.0, 1.0)))
ob_cylinder_1357.location = (0.5198, 0.4522, 0.4584)
ob_cylinder_1357.rotation_euler = (2.665, -0.8658, -0.6317)
ob_cylinder_1357.scale = (0.329, 0.329, 0.329)
ob_cylinder_1357.lineart.crease_threshold = 0.0
_m = ob_cylinder_1357.modifiers.new('EdgeSplit', 'EDGE_SPLIT')
_m.split_angle = 0.1745
_m = ob_cylinder_1357.modifiers.new('Remesh', 'REMESH')
_m.octree_depth = 5
ob_cylinder_1358.parent = ob_wall_bonus
ob_cylinder_1358.matrix_parent_inverse = Matrix(((1.0, 0.0, 0.0, -0.5), (0.0, 1.0, 0.0, -0.5), (0.0, 0.0, 1.0, -0.4758), (0.0, 0.0, 0.0, 1.0)))
ob_cylinder_1358.location = (0.4868, 0.5622, 0.5801)
ob_cylinder_1358.rotation_euler = (0.155, -0.4705, -1.465)
ob_cylinder_1358.scale = (0.375, 0.375, 0.375)
ob_cylinder_1358.lineart.crease_threshold = 0.0
_m = ob_cylinder_1358.modifiers.new('EdgeSplit', 'EDGE_SPLIT')
_m.split_angle = 0.1745
_m = ob_cylinder_1358.modifiers.new('Remesh', 'REMESH')
_m.octree_depth = 5
ob_cylinder_1360.parent = ob_wall_bonus
ob_cylinder_1360.matrix_parent_inverse = Matrix(((1.0, 0.0, 0.0, -0.5), (0.0, 1.0, 0.0, -0.5), (0.0, 0.0, 1.0, -0.4758), (0.0, 0.0, 0.0, 1.0)))
ob_cylinder_1360.location = (0.4988, 0.4947, 0.5406)
ob_cylinder_1360.rotation_euler = (-0.1165, 0.08554, -0.6609)
ob_cylinder_1360.scale = (0.2644, 0.2644, 0.3051)
ob_cylinder_1360.lineart.crease_threshold = 0.0
_m = ob_cylinder_1360.modifiers.new('EdgeSplit', 'EDGE_SPLIT')
_m.split_angle = 0.1745
_m = ob_cylinder_1360.modifiers.new('Remesh', 'REMESH')
_m.octree_depth = 5
ob_cylinder_1366.parent = ob_wall_bonus
ob_cylinder_1366.matrix_parent_inverse = Matrix(((1.0, 0.0, 0.0, -0.5), (0.0, 1.0, 0.0, -0.5), (0.0, 0.0, 1.0, -0.4758), (0.0, 0.0, 0.0, 1.0)))
ob_cylinder_1366.location = (0.4355, 0.4883, 0.545)
ob_cylinder_1366.rotation_euler = (0.4068, -0.5686, -0.4643)
ob_cylinder_1366.scale = (0.2314, 0.2314, 0.2669)
ob_cylinder_1366.lineart.crease_threshold = 0.0
_m = ob_cylinder_1366.modifiers.new('EdgeSplit', 'EDGE_SPLIT')
_m.split_angle = 0.1745
_m = ob_cylinder_1366.modifiers.new('Remesh', 'REMESH')
_m.octree_depth = 5
ob_cylinder_1370.parent = ob_wall_bonus
ob_cylinder_1370.matrix_parent_inverse = Matrix(((1.0, 0.0, 0.0, -0.5), (0.0, 1.0, 0.0, -0.5), (0.0, 0.0, 1.0, -0.4758), (0.0, 0.0, 0.0, 1.0)))
ob_cylinder_1370.location = (0.5634, 0.5649, 0.5054)
ob_cylinder_1370.rotation_euler = (-0.851, 0.7685, -0.3181)
ob_cylinder_1370.scale = (0.2798, 0.2798, 0.2798)
ob_cylinder_1370.lineart.crease_threshold = 0.0
_m = ob_cylinder_1370.modifiers.new('EdgeSplit', 'EDGE_SPLIT')
_m.split_angle = 0.1745
_m = ob_cylinder_1370.modifiers.new('Remesh', 'REMESH')
_m.octree_depth = 5
ob_cylinder_1372.parent = ob_wall_bonus
ob_cylinder_1372.matrix_parent_inverse = Matrix(((1.0, 0.0, 0.0, -0.5), (0.0, 1.0, 0.0, -0.5), (0.0, 0.0, 1.0, -0.4758), (0.0, 0.0, 0.0, 1.0)))
ob_cylinder_1372.location = (0.4126, 0.5328, 0.4742)
ob_cylinder_1372.rotation_euler = (1.711, -0.6781, -1.89)
ob_cylinder_1372.scale = (0.4117, 0.4117, 0.4117)
ob_cylinder_1372.lineart.crease_threshold = 0.0
_m = ob_cylinder_1372.modifiers.new('EdgeSplit', 'EDGE_SPLIT')
_m.split_angle = 0.1745
_m = ob_cylinder_1372.modifiers.new('Remesh', 'REMESH')
_m.octree_depth = 5
ob_cylinder_1380.parent = ob_wall_bonus
ob_cylinder_1380.matrix_parent_inverse = Matrix(((1.0, 0.0, 0.0, -0.5), (0.0, 1.0, 0.0, -0.5), (0.0, 0.0, 1.0, -0.4758), (0.0, 0.0, 0.0, 1.0)))
ob_cylinder_1380.location = (0.5058, 0.4333, 0.5654)
ob_cylinder_1380.rotation_euler = (0.3339, 0.3687, -0.7747)
ob_cylinder_1380.scale = (0.2482, 0.2482, 0.404)
ob_cylinder_1380.lineart.crease_threshold = 0.0
_m = ob_cylinder_1380.modifiers.new('EdgeSplit', 'EDGE_SPLIT')
_m.split_angle = 0.1745
_m = ob_cylinder_1380.modifiers.new('Remesh', 'REMESH')
_m.octree_depth = 5
ob_plane_000.location = (0.5, 0.5, 0.0)
ob_plane_000.hide_render = True
ob_plane_000.display_type = 'WIRE'
ob_plane_000.lineart.crease_threshold = 0.0
ob_camera_007.location = (9.0, -5.0, 4.895)
ob_camera_007.rotation_euler = (1.047, 1.666e-10, 0.7854)
ob_camera_007.scale = (7.0, 1.0, 1.0)
ob_camera_007.lock_rotations_4d = False
ob_camera_007.empty_display_type = 'ARROWS'
ob_camera_007.color = (0.0, 0.0, 0.0, 0.0)
ob_camera_007.display_type = 'WIRE'
ob_camera_007.lineart.crease_threshold = 0.0
ob_plane_023.location = (3.5, 0.5, 0.0)
ob_plane_023.lineart.crease_threshold = 0.0
ob_plane_020.location = (3.5, 2.5, 0.0)
ob_plane_020.lineart.crease_threshold = 0.0
ob_camera_008.location = (9.0, -3.0, 4.895)
ob_camera_008.rotation_euler = (1.047, 1.666e-10, 0.7854)
ob_camera_008.scale = (7.0, 1.0, 1.0)
ob_camera_008.lock_rotations_4d = False
ob_camera_008.empty_display_type = 'ARROWS'
ob_camera_008.color = (0.0, 0.0, 0.0, 0.0)
ob_camera_008.display_type = 'WIRE'
ob_camera_008.lineart.crease_threshold = 0.0
ob_camera_009.location = (9.0, -1.0, 4.895)
ob_camera_009.rotation_euler = (1.047, 1.666e-10, 0.7854)
ob_camera_009.scale = (7.0, 1.0, 1.0)
ob_camera_009.lock_rotations_4d = False
ob_camera_009.empty_display_type = 'ARROWS'
ob_camera_009.color = (0.0, 0.0, 0.0, 0.0)
ob_camera_009.display_type = 'WIRE'
ob_camera_009.lineart.crease_threshold = 0.0
ob_plane_019.location = (3.5, 4.5, 0.0)
ob_plane_019.lineart.crease_threshold = 0.0
ob_plane_016.location = (3.5, 6.5, 0.0)
ob_plane_016.lineart.crease_threshold = 0.0
ob_camera_010.location = (9.0, 1.0, 4.895)
ob_camera_010.rotation_euler = (1.047, 1.666e-10, 0.7854)
ob_camera_010.scale = (7.0, 1.0, 1.0)
ob_camera_010.lock_rotations_4d = False
ob_camera_010.empty_display_type = 'ARROWS'
ob_camera_010.color = (0.0, 0.0, 0.0, 0.0)
ob_camera_010.display_type = 'WIRE'
ob_camera_010.lineart.crease_threshold = 0.0
ob_camera_011.location = (9.0, 3.0, 4.895)
ob_camera_011.rotation_euler = (1.047, 1.666e-10, 0.7854)
ob_camera_011.scale = (7.0, 1.0, 1.0)
ob_camera_011.lock_rotations_4d = False
ob_camera_011.empty_display_type = 'ARROWS'
ob_camera_011.color = (0.0, 0.0, 0.0, 0.0)
ob_camera_011.display_type = 'WIRE'
ob_camera_011.lineart.crease_threshold = 0.0
ob_plane_015.location = (3.5, 8.5, 0.0)
ob_plane_015.lineart.crease_threshold = 0.0
ob_plane_012.location = (3.5, 10.5, 0.0)
ob_plane_012.lineart.crease_threshold = 0.0
ob_camera_012.location = (9.0, 5.0, 4.895)
ob_camera_012.rotation_euler = (1.047, 1.666e-10, 0.7854)
ob_camera_012.scale = (7.0, 1.0, 1.0)
ob_camera_012.lock_rotations_4d = False
ob_camera_012.empty_display_type = 'ARROWS'
ob_camera_012.color = (0.0, 0.0, 0.0, 0.0)
ob_camera_012.display_type = 'WIRE'
ob_camera_012.lineart.crease_threshold = 0.0
ob_camera_006.location = (6.0, 5.0, 4.895)
ob_camera_006.rotation_euler = (1.047, 1.666e-10, 0.7854)
ob_camera_006.scale = (7.0, 1.0, 1.0)
ob_camera_006.lock_rotations_4d = False
ob_camera_006.empty_display_type = 'ARROWS'
ob_camera_006.color = (0.0, 0.0, 0.0, 0.0)
ob_camera_006.display_type = 'WIRE'
ob_camera_006.lineart.crease_threshold = 0.0
ob_plane_011.location = (0.5, 10.5, 0.0)
ob_plane_011.lineart.crease_threshold = 0.0
ob_plane_008.location = (0.5, 8.5, 0.0)
ob_plane_008.lineart.crease_threshold = 0.0
ob_camera_005.location = (6.0, 3.0, 4.895)
ob_camera_005.rotation_euler = (1.047, 1.666e-10, 0.7854)
ob_camera_005.scale = (7.0, 1.0, 1.0)
ob_camera_005.lock_rotations_4d = False
ob_camera_005.empty_display_type = 'ARROWS'
ob_camera_005.color = (0.0, 0.0, 0.0, 0.0)
ob_camera_005.display_type = 'WIRE'
ob_camera_005.lineart.crease_threshold = 0.0
ob_camera_004.location = (6.0, 1.0, 4.895)
ob_camera_004.rotation_euler = (1.047, 1.666e-10, 0.7854)
ob_camera_004.scale = (7.0, 1.0, 1.0)
ob_camera_004.lock_rotations_4d = False
ob_camera_004.empty_display_type = 'ARROWS'
ob_camera_004.color = (0.0, 0.0, 0.0, 0.0)
ob_camera_004.display_type = 'WIRE'
ob_camera_004.lineart.crease_threshold = 0.0
ob_plane_007.location = (0.5, 6.5, 0.0)
ob_plane_007.lineart.crease_threshold = 0.0
ob_plane_004.location = (0.5, 4.5, 0.0)
ob_plane_004.lineart.crease_threshold = 0.0
ob_camera_003.location = (6.0, -1.0, 4.895)
ob_camera_003.rotation_euler = (1.047, 1.666e-10, 0.7854)
ob_camera_003.scale = (7.0, 1.0, 1.0)
ob_camera_003.lock_rotations_4d = False
ob_camera_003.empty_display_type = 'ARROWS'
ob_camera_003.color = (0.0, 0.0, 0.0, 0.0)
ob_camera_003.display_type = 'WIRE'
ob_camera_003.lineart.crease_threshold = 0.0
ob_camera_002.location = (6.0, -3.0, 4.895)
ob_camera_002.rotation_euler = (1.047, 1.666e-10, 0.7854)
ob_camera_002.scale = (7.0, 1.0, 1.0)
ob_camera_002.lock_rotations_4d = False
ob_camera_002.empty_display_type = 'ARROWS'
ob_camera_002.color = (0.0, 0.0, 0.0, 0.0)
ob_camera_002.display_type = 'WIRE'
ob_camera_002.lineart.crease_threshold = 0.0
ob_plane_003.location = (0.5, 2.5, 0.0)
ob_plane_003.hide_render = True
ob_plane_003.lineart.crease_threshold = 0.0
ob_camera_001.location = (6.0, -5.0, 4.895)
ob_camera_001.rotation_euler = (1.047, 1.666e-10, 0.7854)
ob_camera_001.scale = (7.0, 1.0, 1.0)
ob_camera_001.lock_rotations_4d = False
ob_camera_001.empty_display_type = 'ARROWS'
ob_camera_001.color = (0.0, 0.0, 0.0, 0.0)
ob_camera_001.display_type = 'WIRE'
ob_camera_001.lineart.crease_threshold = 0.0
ob_lamp.location = (4.742, -2.326, 5.904)
ob_lamp.rotation_euler = (0.6503, 0.05522, 1.866)
ob_lamp.lock_rotations_4d = False
ob_lamp.empty_display_type = 'ARROWS'
ob_lamp.color = (0.0, 0.0, 0.0, 0.0)
ob_lamp.lineart.crease_threshold = 0.0

# ---- collection membership
col_collection_1.objects.link(ob_wall_bonus)
col_collection_1.objects.link(ob_cylinder_005)
col_collection_1.objects.link(ob_cylinder_004)
col_collection_1.objects.link(ob_cylinder_003)
col_collection_1.objects.link(ob_cylinder_002)
col_collection_1.objects.link(ob_cylinder_001)
col_collection_1.objects.link(ob_cylinder_000)
col_collection_1.objects.link(ob_sphere)
col_collection_1.objects.link(ob_cylinder_1252)
col_collection_1.objects.link(ob_cylinder_1354)
col_collection_1.objects.link(ob_cylinder_1355)
col_collection_1.objects.link(ob_cylinder_1357)
col_collection_1.objects.link(ob_cylinder_1358)
col_collection_1.objects.link(ob_cylinder_1360)
col_collection_1.objects.link(ob_cylinder_1366)
col_collection_1.objects.link(ob_cylinder_1370)
col_collection_1.objects.link(ob_cylinder_1372)
col_collection_1.objects.link(ob_cylinder_1380)
col_collection_1.objects.link(ob_plane_000)
col_collection_1.objects.link(ob_camera_007)
col_collection_1.objects.link(ob_plane_023)
col_collection_1.objects.link(ob_plane_020)
col_collection_1.objects.link(ob_camera_008)
col_collection_1.objects.link(ob_camera_009)
col_collection_1.objects.link(ob_plane_019)
col_collection_1.objects.link(ob_plane_016)
col_collection_1.objects.link(ob_camera_010)
col_collection_1.objects.link(ob_camera_011)
col_collection_1.objects.link(ob_plane_015)
col_collection_1.objects.link(ob_plane_012)
col_collection_1.objects.link(ob_camera_012)
col_collection_1.objects.link(ob_camera_006)
col_collection_1.objects.link(ob_plane_011)
col_collection_1.objects.link(ob_plane_008)
col_collection_1.objects.link(ob_camera_005)
col_collection_1.objects.link(ob_camera_004)
col_collection_1.objects.link(ob_plane_007)
col_collection_1.objects.link(ob_plane_004)
col_collection_1.objects.link(ob_camera_003)
col_collection_1.objects.link(ob_camera_002)
col_collection_1.objects.link(ob_plane_003)
col_collection_1.objects.link(ob_camera_001)
col_collection_1.objects.link(ob_lamp)

# ---- scene / render settings (as saved in the file)
scene.camera = ob_camera_001
scene.frame_start = 1; scene.frame_end = 250; scene.frame_set(1)
scene.render.engine = 'CYCLES'
scene.render.resolution_x = 1024
scene.render.resolution_y = 1024
scene.render.dither_intensity = 0.0
scene.render.film_transparent = True
scene.cycles.use_denoising = False
scene.cycles.samples = 150
scene.cycles.sampling_pattern = 'TABULATED_SOBOL'
scene.cycles.light_sampling_threshold = 0.0
scene.cycles.use_adaptive_sampling = False
scene.cycles.use_light_tree = False
scene.cycles.blur_glossy = 0.0
scene.cycles.volume_bounces = 1
scene.cycles.pixel_filter_type = 'GAUSSIAN'
scene.cycles.sample_clamp_indirect = 0.0
scene.view_settings.view_transform = 'Standard'
bpy.context.view_layer.update()
